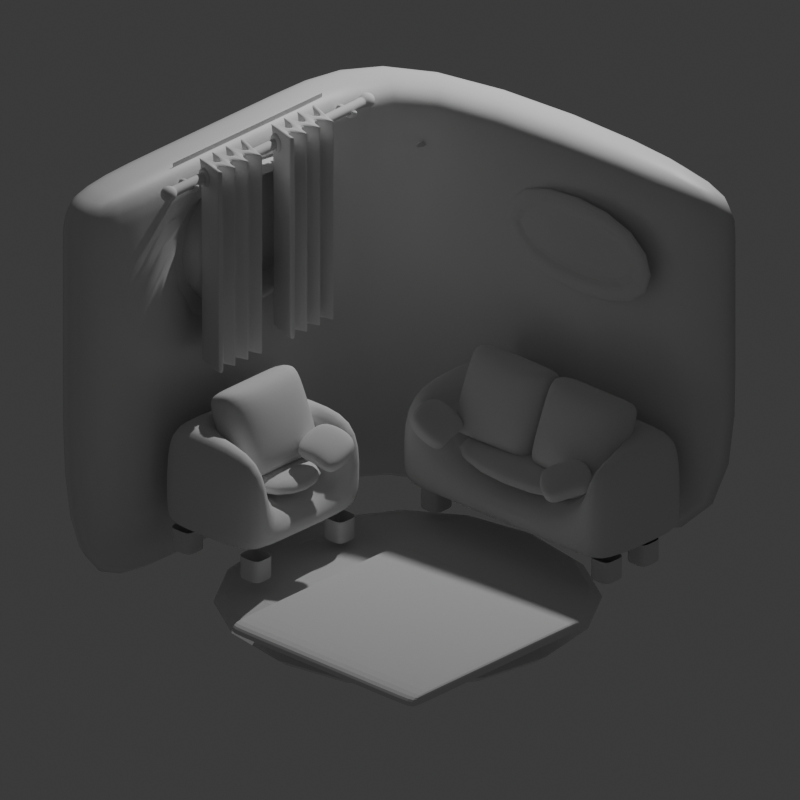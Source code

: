# Source: living-room.blend  (saved by Blender 4.1.23; exported with 4.5.12 LTS)
import bpy
from mathutils import Matrix  # noqa: F401  (used for matrix-valued properties, if any)

bpy.ops.wm.read_factory_settings(use_empty=True)
scene = bpy.context.scene
scene.name = 'Scene'

# ---- collections
col_collection = bpy.data.collections.new('Collection'); scene.collection.children.link(col_collection)

# ---- materials (node trees are filled in below, after node groups)
mat_material = bpy.data.materials.new('Material')
mat_material.alpha_threshold = 0.0
mat_material.use_transparent_shadow = False
mat_material.roughness = 0.5
mat_material.line_color = (0.0, 0.0, 0.0, 1.0)

# ---- material node trees
mat_material.use_nodes = True; mat_material.node_tree.nodes.clear()
_N = mat_material.node_tree.nodes; _L = mat_material.node_tree.links
n0 = _N.new('ShaderNodeOutputMaterial'); n0.name = 'Material Output'; n0.location = (300, 300)
n1 = _N.new('ShaderNodeBsdfPrincipled'); n1.name = 'Principled BSDF'; n1.location = (10, 300)
n1.inputs[3].default_value = 1.45
_L.new(n1.outputs[0], n0.inputs[0])
n0.is_active_output = True

# ---- world
world_world = bpy.data.worlds.new('World'); scene.world = world_world
world_world.use_nodes = True; world_world.node_tree.nodes.clear()
_N = world_world.node_tree.nodes; _L = world_world.node_tree.links
n0 = _N.new('ShaderNodeOutputWorld'); n0.name = 'World Output'; n0.location = (300, 300)
n1 = _N.new('ShaderNodeBackground'); n1.name = 'Background'; n1.location = (10, 300)
n1.inputs[0].default_value = (0.05088, 0.05088, 0.05088, 1.0)
_L.new(n1.outputs[0], n0.inputs[0])
n0.is_active_output = True
world_world.color = (0.05088, 0.05088, 0.05088)
world_world.use_sun_shadow = False
world_world.sun_shadow_jitter_overblur = 0.0

# ---- cameras
cam_camera = bpy.data.cameras.new('Camera')
cam_camera.type = 'ORTHO'
cam_camera.clip_end = 100.0
cam_camera.ortho_scale = 5.4

# ---- lights
light_light = bpy.data.lights.new('Light', 'POINT')
light_light.transmission_factor = 0.0
light_light.energy = 1000.0
light_light.shadow_soft_size = 0.1
light_light.shadow_maximum_resolution = 0.006
light_light.use_absolute_resolution = True

# ---- meshes
me_cube_008 = bpy.data.meshes.new('Cube.008')
me_cube_008.from_pydata([(-1.441, -1.0, -2.444), (-1.398, -1.0, 2.862), (-1.441, 1.0, -2.444), (-1.398, 1.0, 2.862), (0.6443, -1.0, -2.444), (0.516, -1.0, 1.18), (0.6443, 1.0, -2.444), (0.516, 1.0, 1.18), (2.357, -1.0, 2.927), (2.357, 1.0, 2.927), (1.718, -1.0, 1.222), (1.718, 1.0, 1.222), (3.527, -1.0, 1.083), (3.527, 1.0, 1.083), (2.824, -1.0, -0.7899), (2.824, 1.0, -0.7899), (5.466, -1.0, 0.9043), (5.466, 1.0, 0.9043), (6.954, -1.0, -0.4317), (6.954, 1.0, -0.4317), (6.071, -1.0, 2.893), (6.071, 1.0, 2.893), (8.056, -1.0, 2.644), (8.056, 1.0, 2.644)], [], [(0, 1, 3, 2), (2, 3, 7, 6), (6, 7, 5, 4), (4, 5, 1, 0), (2, 6, 4, 0), (7, 3, 9, 11), (10, 11, 15, 14), (5, 7, 11, 10), (3, 1, 8, 9), (1, 5, 10, 8), (13, 12, 16, 17), (9, 8, 12, 13), (8, 10, 14, 12), (11, 9, 13, 15), (16, 18, 22, 20), (12, 14, 18, 16), (15, 13, 17, 19), (14, 15, 19, 18), (23, 21, 20, 22), (19, 17, 21, 23), (18, 19, 23, 22), (17, 16, 20, 21)])
_uv = me_cube_008.uv_layers.new(name='UVMap')
_uv.uv.foreach_set('vector', [0.375, 0.0, 0.625, 0.0, 0.625, 0.25, 0.375, 0.25, 0.375, 0.25, 0.625, 0.25, 0.625, 0.5, 0.375, 0.5, 0.375, 0.5, 0.625, 0.5, 0.625, 0.75, 0.375, 0.75, 0.375, 0.75, 0.625, 0.75, 0.625, 1.0, 0.375, 1.0, 0.125, 0.5, 0.375, 0.5, 0.375, 0.75, 0.125, 0.75, 0.625, 0.5, 0.625, 0.25, 0.625, 0.25, 0.625, 0.5, 0.625, 0.75, 0.625, 0.5, 0.625, 0.5, 0.625, 0.75, 0.625, 0.75, 0.625, 0.5, 0.625, 0.5, 0.625, 0.75, 0.625, 0.25, 0.625, 0.0, 0.625, 0.0, 0.625, 0.25, 0.625, 1.0, 0.625, 0.75, 0.625, 0.75, 0.625, 1.0, 0.625, 0.25, 0.625, 0.0, 0.625, 0.0, 0.625, 0.25, 0.625, 0.25, 0.625, 0.0, 0.625, 0.0, 0.625, 0.25, 0.625, 1.0, 0.625, 0.75, 0.625, 0.75, 0.625, 1.0, 0.625, 0.5, 0.625, 0.25, 0.625, 0.25, 0.625, 0.5, 0.625, 1.0, 0.625, 0.75, 0.625, 0.75, 0.625, 1.0, 0.625, 1.0, 0.625, 0.75, 0.625, 0.75, 0.625, 1.0, 0.625, 0.5, 0.625, 0.25, 0.625, 0.25, 0.625, 0.5, 0.625, 0.75, 0.625, 0.5, 0.625, 0.5, 0.625, 0.75, 0.625, 0.5, 0.875, 0.5, 0.875, 0.75, 0.625, 0.75, 0.625, 0.5, 0.625, 0.25, 0.625, 0.25, 0.625, 0.5, 0.625, 0.75, 0.625, 0.5, 0.625, 0.5, 0.625, 0.75, 0.625, 0.25, 0.625, 0.0, 0.625, 0.0, 0.625, 0.25])
me_cube_008.update()
me_cube_011 = bpy.data.meshes.new('Cube.011')
me_cube_011.from_pydata([(-0.035, -0.5952, -0.2452), (-0.035, -0.5952, 0.2452), (-0.035, 0.5952, -0.2452), (-0.035, 0.5952, 0.2452), (0.035, -0.75, -0.4), (0.035, -0.75, 0.4), (0.035, 0.75, -0.4), (0.035, 0.75, 0.4), (-0.035, 0.75, -0.4), (-0.035, -0.75, -0.4), (-0.035, -0.75, 0.4), (-0.035, 0.75, 0.4), (0.01783, 0.5952, -0.2452), (0.01783, -0.5952, -0.2452), (0.01783, -0.5952, 0.2452), (0.01783, 0.5952, 0.2452)], [], [(1, 3, 15, 14), (8, 11, 7, 6), (6, 7, 5, 4), (4, 5, 10, 9), (8, 6, 4, 9), (7, 11, 10, 5), (0, 2, 8, 9), (1, 0, 9, 10), (3, 1, 10, 11), (2, 3, 11, 8), (13, 14, 15, 12), (2, 0, 13, 12), (3, 2, 12, 15), (0, 1, 14, 13)])
_uv = me_cube_011.uv_layers.new(name='UVMap')
_uv.uv.foreach_set('vector', [0.5766, 0.0258, 0.5766, 0.2242, 0.5766, 0.2242, 0.5766, 0.0258, 0.375, 0.25, 0.625, 0.25, 0.625, 0.5, 0.375, 0.5, 0.375, 0.5, 0.625, 0.5, 0.625, 0.75, 0.375, 0.75, 0.375, 0.75, 0.625, 0.75, 0.625, 1.0, 0.375, 1.0, 0.125, 0.5, 0.375, 0.5, 0.375, 0.75, 0.125, 0.75, 0.625, 0.5, 0.875, 0.5, 0.875, 0.75, 0.625, 0.75, 0.4234, 0.0258, 0.4234, 0.2242, 0.375, 0.25, 0.375, 0.0, 0.5766, 0.0258, 0.4234, 0.0258, 0.375, 0.0, 0.625, 0.0, 0.5766, 0.2242, 0.5766, 0.0258, 0.625, 0.0, 0.625, 0.25, 0.4234, 0.2242, 0.5766, 0.2242, 0.625, 0.25, 0.375, 0.25, 0.4234, 0.0258, 0.5766, 0.0258, 0.5766, 0.2242, 0.4234, 0.2242, 0.4234, 0.2242, 0.4234, 0.0258, 0.4234, 0.0258, 0.4234, 0.2242, 0.5766, 0.2242, 0.4234, 0.2242, 0.4234, 0.2242, 0.5766, 0.2242, 0.4234, 0.0258, 0.5766, 0.0258, 0.5766, 0.0258, 0.4234, 0.0258])
me_cube_011.update()
me_cube = bpy.data.meshes.new('Cube')
me_cube.from_pydata([(1.981, 1.981, 1.372), (1.981, 1.981, -1.751), (1.981, -1.524, 1.372), (1.981, -1.524, -1.751), (-1.524, 1.981, 1.372), (-1.524, 1.981, -1.751), (1.524, 1.524, 1.372), (1.524, 1.524, -1.751), (1.524, -1.524, 1.372), (1.524, -1.524, -1.751), (-1.524, 1.524, 1.372), (-1.524, 1.524, -1.751), (-0.4767, 1.981, -1.751), (0.7053, 1.981, -1.751), (0.7053, 1.981, 1.372), (-0.4767, 1.981, 1.372), (0.7053, 1.524, -1.751), (-0.4767, 1.524, -1.751), (-0.4767, 1.524, 1.372), (0.7053, 1.524, 1.372), (1.524, 1.524, 0.2075), (1.524, 1.524, 1.08), (-1.524, 1.981, 0.2075), (-1.524, 1.981, 1.08), (1.981, -1.524, 0.2075), (1.981, -1.524, 1.08), (1.981, 1.981, 1.08), (1.981, 1.981, 0.2075), (1.524, -1.524, 1.08), (1.524, -1.524, 0.2075), (-1.524, 1.524, 1.08), (-1.524, 1.524, 0.2075), (0.7053, 1.524, 0.2075), (0.7053, 1.524, 1.08), (-0.4767, 1.524, 1.08), (-0.4767, 1.524, 0.2075), (0.7053, 1.981, 1.08), (0.7053, 1.981, 0.2075), (-0.4767, 1.981, 0.2075), (-0.4767, 1.981, 1.08)], [], [(13, 37, 27, 1), (0, 14, 19, 6), (22, 5, 11, 31), (23, 4, 15, 39), (5, 12, 17, 11), (3, 24, 29, 9), (5, 22, 38, 12), (2, 0, 6, 8), (16, 32, 35, 17), (1, 3, 9, 7), (15, 4, 10, 18), (11, 17, 35, 31), (16, 7, 20, 32), (13, 1, 7, 16), (15, 18, 19, 14), (13, 16, 17, 12), (14, 36, 39, 15), (4, 23, 30, 10), (37, 13, 12, 38), (33, 19, 18, 34), (21, 28, 8, 6), (36, 14, 0, 26), (30, 34, 18, 10), (1, 27, 24, 3), (26, 0, 2, 25), (33, 21, 6, 19), (25, 2, 8, 28), (34, 35, 38, 39), (23, 39, 38, 22), (33, 34, 39, 36), (21, 33, 32, 20), (36, 26, 27, 37), (34, 30, 31, 35), (22, 31, 30, 23), (25, 28, 29, 24), (28, 21, 20, 29), (26, 25, 24, 27), (7, 9, 29, 20), (35, 32, 37, 38), (32, 33, 36, 37)])
me_cube.polygons.foreach_set('use_smooth', [True] * 40)
_uv = me_cube.uv_layers.new(name='UVMap')
_uv.uv.foreach_set('vector', [0.375, 0.409, 0.5318, 0.409, 0.5318, 0.5, 0.375, 0.5, 0.625, 0.5, 0.625, 0.409, 0.625, 0.4328, 0.625, 0.5, 0.5318, 0.25, 0.375, 0.25, 0.375, 0.25, 0.5318, 0.25, 0.6017, 0.25, 0.625, 0.25, 0.625, 0.3247, 0.6017, 0.3247, 0.375, 0.25, 0.375, 0.3247, 0.375, 0.3359, 0.375, 0.25, 0.375, 0.75, 0.5318, 0.75, 0.5318, 0.75, 0.375, 0.75, 0.375, 0.25, 0.5318, 0.25, 0.5318, 0.3247, 0.375, 0.3247, 0.625, 0.75, 0.625, 0.5, 0.625, 0.5, 0.625, 0.75, 0.375, 0.4328, 0.5318, 0.4328, 0.5318, 0.3359, 0.375, 0.3359, 0.375, 0.5, 0.375, 0.75, 0.375, 0.75, 0.375, 0.5, 0.625, 0.3247, 0.625, 0.25, 0.625, 0.25, 0.625, 0.3359, 0.375, 0.25, 0.375, 0.3359, 0.5318, 0.3359, 0.5318, 0.25, 0.375, 0.4328, 0.375, 0.5, 0.5318, 0.5, 0.5318, 0.4328, 0.375, 0.409, 0.375, 0.5, 0.375, 0.5, 0.375, 0.4328, 0.625, 0.3247, 0.625, 0.3359, 0.625, 0.4328, 0.625, 0.409, 0.375, 0.409, 0.375, 0.4328, 0.375, 0.3359, 0.375, 0.3247, 0.625, 0.409, 0.6017, 0.409, 0.6017, 0.3247, 0.625, 0.3247, 0.625, 0.25, 0.6017, 0.25, 0.6017, 0.25, 0.625, 0.25, 0.5318, 0.409, 0.375, 0.409, 0.375, 0.3247, 0.5318, 0.3247, 0.6017, 0.4328, 0.625, 0.4328, 0.625, 0.3359, 0.6017, 0.3359, 0.6017, 0.5, 0.6017, 0.75, 0.625, 0.75, 0.625, 0.5, 0.6017, 0.409, 0.625, 0.409, 0.625, 0.5, 0.6017, 0.5, 0.6017, 0.25, 0.6017, 0.3359, 0.625, 0.3359, 0.625, 0.25, 0.375, 0.5, 0.5318, 0.5, 0.5318, 0.75, 0.375, 0.75, 0.6017, 0.5, 0.625, 0.5, 0.625, 0.75, 0.6017, 0.75, 0.6017, 0.4328, 0.6017, 0.5, 0.625, 0.5, 0.625, 0.4328, 0.6017, 0.75, 0.625, 0.75, 0.625, 0.75, 0.6017, 0.75, 0.6017, 0.3359, 0.5318, 0.3359, 0.5318, 0.3247, 0.6017, 0.3247, 0.6017, 0.25, 0.6017, 0.3247, 0.5318, 0.3247, 0.5318, 0.25, 0.6017, 0.4328, 0.6017, 0.3359, 0.6017, 0.3247, 0.6017, 0.409, 0.6017, 0.5, 0.6017, 0.4328, 0.5318, 0.4328, 0.5318, 0.5, 0.6017, 0.409, 0.6017, 0.5, 0.5318, 0.5, 0.5318, 0.409, 0.6017, 0.3359, 0.6017, 0.25, 0.5318, 0.25, 0.5318, 0.3359, 0.5318, 0.25, 0.5318, 0.25, 0.6017, 0.25, 0.6017, 0.25, 0.6017, 0.75, 0.6017, 0.75, 0.5318, 0.75, 0.5318, 0.75, 0.6017, 0.75, 0.6017, 0.5, 0.5318, 0.5, 0.5318, 0.75, 0.6017, 0.5, 0.6017, 0.75, 0.5318, 0.75, 0.5318, 0.5, 0.375, 0.5, 0.375, 0.75, 0.5318, 0.75, 0.5318, 0.5, 0.5318, 0.3359, 0.5318, 0.4328, 0.5318, 0.409, 0.5318, 0.3247, 0.5318, 0.4328, 0.6017, 0.4328, 0.6017, 0.409, 0.5318, 0.409])
me_cube.materials.append(mat_material)
me_cube.use_mirror_vertex_groups = False
me_cube.update()
me_cube_001 = bpy.data.meshes.new('Cube.001')
me_cube_001.from_pydata([(1.524, 1.524, -1.783), (1.524, -1.524, -1.783), (-1.524, 1.524, -1.783), (-1.524, -1.524, -1.783), (1.524, 1.524, -1.372), (1.524, -1.524, -1.372), (-1.524, 1.524, -1.372), (-1.524, -1.524, -1.372)], [], [(2, 0, 1, 3), (6, 7, 5, 4), (2, 3, 7, 6), (0, 2, 6, 4), (3, 1, 5, 7), (1, 0, 4, 5)])
me_cube_001.polygons.foreach_set('use_smooth', [0, 1, 0, 0, 0, 0])
_uv = me_cube_001.uv_layers.new(name='UVMap')
_uv.uv.foreach_set('vector', [0.125, 0.5, 0.375, 0.5, 0.375, 0.75, 0.125, 0.75, 0.125, 0.5, 0.125, 0.75, 0.375, 0.75, 0.375, 0.5, 0.125, 0.5, 0.125, 0.75, 0.125, 0.75, 0.125, 0.5, 0.375, 0.5, 0.125, 0.5, 0.125, 0.5, 0.375, 0.5, 0.125, 0.75, 0.375, 0.75, 0.375, 0.75, 0.125, 0.75, 0.375, 0.75, 0.375, 0.5, 0.375, 0.5, 0.375, 0.75])
me_cube_001.materials.append(mat_material)
me_cube_001.use_mirror_vertex_groups = False
me_cube_001.update()
me_cube_002 = bpy.data.meshes.new('Cube.002')
me_cube_002.from_pydata([(-0.85, -0.85, -0.035), (-0.85, -0.85, 0.035), (-0.85, 0.85, -0.035), (-0.85, 0.85, 0.035), (0.85, -0.85, -0.035), (0.85, -0.85, 0.035), (0.85, 0.85, -0.035), (0.85, 0.85, 0.035), (-0.589, 0.85, -0.035), (0.589, 0.85, -0.035), (0.589, 0.85, 0.035), (-0.589, 0.85, 0.035), (0.589, -0.85, -0.035), (-0.589, -0.85, -0.035), (-0.589, -0.85, 0.035), (0.589, -0.85, 0.035), (0.85, 0.8091, 0.035), (0.85, -0.8091, 0.035), (0.85, 0.8091, -0.035), (0.85, -0.8091, -0.035), (-0.85, 0.8091, 0.035), (-0.85, -0.8091, 0.035), (-0.85, -0.8091, -0.035), (-0.85, 0.8091, -0.035), (-0.589, -0.8091, 0.035), (-0.589, 0.8091, 0.035), (0.589, -0.8091, 0.035), (0.589, 0.8091, 0.035), (0.589, -0.8091, -0.035), (0.589, 0.8091, -0.035), (-0.589, -0.8091, -0.035), (-0.589, 0.8091, -0.035), (-0.85, -0.85, -0.035), (-0.85, 0.85, -0.035), (0.85, 0.85, -0.035), (0.85, -0.85, -0.035), (-0.589, -0.85, -0.035), (0.589, -0.85, -0.035), (0.589, 0.85, -0.035), (-0.589, 0.85, -0.035), (0.85, -0.8091, -0.035), (0.85, 0.8091, -0.035), (-0.85, 0.8091, -0.035), (-0.85, -0.8091, -0.035)], [], [(22, 30, 13, 0), (9, 6, 18, 29), (7, 10, 27, 16), (28, 12, 13, 30), (2, 8, 31, 23), (35, 5, 15, 37), (32, 1, 21, 43), (38, 10, 7, 34), (36, 14, 1, 32), (11, 3, 20, 25), (9, 29, 31, 8), (36, 13, 12, 37), (38, 9, 8, 39), (33, 3, 11, 39), (24, 14, 15, 26), (28, 19, 4, 12), (24, 21, 1, 14), (11, 25, 27, 10), (17, 26, 15, 5), (34, 7, 16, 41), (42, 20, 3, 33), (21, 24, 25, 20), (19, 28, 29, 18), (24, 26, 27, 25), (28, 30, 31, 29), (30, 22, 23, 31), (40, 19, 18, 41), (26, 17, 16, 27), (42, 23, 22, 43), (40, 17, 5, 35), (19, 40, 35, 4), (20, 42, 43, 21), (17, 40, 41, 16), (23, 42, 33, 2), (6, 34, 41, 18), (2, 33, 39, 8), (10, 38, 39, 11), (14, 36, 37, 15), (13, 36, 32, 0), (9, 38, 34, 6), (0, 32, 43, 22), (4, 35, 37, 12)])
_uv = me_cube_002.uv_layers.new(name='UVMap')
_uv.uv.foreach_set('vector', [0.125, 0.744, 0.1634, 0.744, 0.1634, 0.75, 0.125, 0.75, 0.3366, 0.5, 0.375, 0.5, 0.375, 0.506, 0.3366, 0.506, 0.625, 0.5, 0.6634, 0.5, 0.6634, 0.506, 0.625, 0.506, 0.3366, 0.744, 0.3366, 0.75, 0.1634, 0.75, 0.1634, 0.744, 0.125, 0.5, 0.1634, 0.5, 0.1634, 0.506, 0.125, 0.506, 0.375, 0.75, 0.625, 0.75, 0.625, 0.7884, 0.375, 0.7884, 0.375, 0.0, 0.625, 0.0, 0.625, 0.00601, 0.375, 0.00601, 0.375, 0.4616, 0.625, 0.4616, 0.625, 0.5, 0.375, 0.5, 0.375, 0.9616, 0.625, 0.9616, 0.625, 1.0, 0.375, 1.0, 0.8366, 0.5, 0.875, 0.5, 0.875, 0.506, 0.8366, 0.506, 0.3366, 0.5, 0.3366, 0.506, 0.1634, 0.506, 0.1634, 0.5, 0.375, 0.9616, 0.375, 0.9616, 0.375, 0.7884, 0.375, 0.7884, 0.375, 0.4616, 0.375, 0.4616, 0.375, 0.2884, 0.375, 0.2884, 0.375, 0.25, 0.625, 0.25, 0.625, 0.2884, 0.375, 0.2884, 0.8366, 0.744, 0.8366, 0.75, 0.6634, 0.75, 0.6634, 0.744, 0.3366, 0.744, 0.375, 0.744, 0.375, 0.75, 0.3366, 0.75, 0.8366, 0.744, 0.875, 0.744, 0.875, 0.75, 0.8366, 0.75, 0.8366, 0.5, 0.8366, 0.506, 0.6634, 0.506, 0.6634, 0.5, 0.625, 0.744, 0.6634, 0.744, 0.6634, 0.75, 0.625, 0.75, 0.375, 0.5, 0.625, 0.5, 0.625, 0.506, 0.375, 0.506, 0.375, 0.244, 0.625, 0.244, 0.625, 0.25, 0.375, 0.25, 0.875, 0.744, 0.8366, 0.744, 0.8366, 0.506, 0.875, 0.506, 0.375, 0.744, 0.3366, 0.744, 0.3366, 0.506, 0.375, 0.506, 0.8366, 0.744, 0.6634, 0.744, 0.6634, 0.506, 0.8366, 0.506, 0.3366, 0.744, 0.1634, 0.744, 0.1634, 0.506, 0.3366, 0.506, 0.1634, 0.744, 0.125, 0.744, 0.125, 0.506, 0.1634, 0.506, 0.375, 0.744, 0.375, 0.744, 0.375, 0.506, 0.375, 0.506, 0.6634, 0.744, 0.625, 0.744, 0.625, 0.506, 0.6634, 0.506, 0.375, 0.244, 0.375, 0.244, 0.375, 0.00601, 0.375, 0.00601, 0.375, 0.744, 0.625, 0.744, 0.625, 0.75, 0.375, 0.75, 0.375, 0.744, 0.375, 0.744, 0.375, 0.75, 0.375, 0.75, 0.625, 0.244, 0.375, 0.244, 0.375, 0.00601, 0.625, 0.00601, 0.625, 0.744, 0.375, 0.744, 0.375, 0.506, 0.625, 0.506, 0.375, 0.244, 0.375, 0.244, 0.375, 0.25, 0.375, 0.25, 0.375, 0.5, 0.375, 0.5, 0.375, 0.506, 0.375, 0.506, 0.375, 0.25, 0.375, 0.25, 0.375, 0.2884, 0.375, 0.2884, 0.625, 0.4616, 0.375, 0.4616, 0.375, 0.2884, 0.625, 0.2884, 0.625, 0.9616, 0.375, 0.9616, 0.375, 0.7884, 0.625, 0.7884, 0.375, 0.9616, 0.375, 0.9616, 0.375, 1.0, 0.375, 1.0, 0.375, 0.4616, 0.375, 0.4616, 0.375, 0.5, 0.375, 0.5, 0.375, 0.0, 0.375, 0.0, 0.375, 0.00601, 0.375, 0.00601, 0.375, 0.75, 0.375, 0.75, 0.375, 0.7884, 0.375, 0.7884])
me_cube_002.update()
me_plane = bpy.data.meshes.new('Plane')
me_plane.from_pydata([(-0.45, -0.95, 0.1412), (0.45, -0.95, 0.1412), (-0.45, 0.95, 0.1412), (0.45, 0.95, 0.1412), (-0.45, -0.95, 0.3811), (0.45, -0.95, 0.3811), (-0.45, 0.95, 0.3811), (0.45, 0.95, 0.3811), (0.2088, 0.95, 0.3811), (0.2088, -0.95, 0.3811), (0.2088, 0.95, 0.1412), (0.2088, -0.95, 0.1412), (-0.45, 0.7223, 0.1412), (-0.45, -0.7223, 0.1412), (0.45, -0.7223, 0.1412), (0.45, 0.7223, 0.1412), (-0.45, -0.7223, 0.3811), (-0.45, 0.7223, 0.3811), (0.45, 0.7223, 0.3811), (0.45, -0.7223, 0.3811), (0.2088, 0.7223, 0.3811), (0.2088, -0.7223, 0.3811), (0.2088, 0.7223, 0.1412), (0.2088, -0.7223, 0.1412), (0.2088, 0.7223, 0.9261), (0.2088, 0.95, 0.9261), (0.45, 0.7223, 0.9261), (0.2088, -0.95, 0.9261), (0.45, -0.95, 0.9261), (-0.45, 0.95, 0.9261), (0.2088, -0.7223, 0.9261), (0.45, 0.95, 0.9261), (-0.45, -0.7223, 0.9261), (-0.45, -0.95, 0.9261), (0.45, -0.7223, 0.9261), (-0.45, 0.7223, 0.9261), (-0.4379, -0.7362, 0.411), (-0.4379, 0.7085, 0.411), (0.2514, 0.7142, 0.4438), (0.2514, -0.7304, 0.4438), (0.2514, 0.7142, 0.6166), (0.2514, -0.7304, 0.6166), (-0.4379, -0.7362, 0.6167), (-0.4379, 0.7085, 0.6167)], [], [(2, 12, 17, 6), (0, 13, 23, 11), (1, 14, 19, 5), (22, 10, 3, 15), (10, 2, 6, 8), (11, 1, 5, 9), (15, 3, 7, 18), (6, 17, 35, 29), (19, 18, 26, 34), (13, 0, 4, 16), (13, 16, 17, 12), (15, 18, 19, 14), (20, 17, 16, 21), (22, 15, 14, 23), (11, 23, 14, 1), (12, 22, 23, 13), (20, 21, 30, 24), (9, 5, 28, 27), (5, 19, 34, 28), (0, 11, 9, 4), (3, 10, 8, 7), (12, 2, 10, 22), (27, 28, 34, 30), (24, 26, 31, 25), (26, 24, 30, 34), (35, 24, 25, 29), (33, 27, 30, 32), (21, 16, 32, 30), (16, 4, 33, 32), (8, 6, 29, 25), (7, 8, 25, 31), (18, 7, 31, 26), (17, 20, 24, 35), (4, 9, 27, 33), (38, 39, 36, 37), (40, 43, 42, 41), (37, 36, 42, 43), (39, 38, 40, 41), (38, 37, 43, 40), (36, 39, 41, 42)])
me_plane.polygons.foreach_set('use_smooth', [True] * 40)
_uv = me_plane.uv_layers.new(name='UVMap')
_uv.uv.foreach_set('vector', [0.0, 1.0, 0.0, 0.8802, 0.0, 0.8802, 0.0, 1.0, 0.0, 0.0, 0.0, 0.1198, 0.732, 0.1198, 0.732, 0.0, 1.0, 0.0, 1.0, 0.1198, 1.0, 0.1198, 1.0, 0.0, 0.732, 0.8802, 0.732, 1.0, 1.0, 1.0, 1.0, 0.8802, 0.732, 1.0, 0.0, 1.0, 0.0, 1.0, 0.732, 1.0, 0.732, 0.0, 1.0, 0.0, 1.0, 0.0, 0.732, 0.0, 1.0, 0.8802, 1.0, 1.0, 1.0, 1.0, 1.0, 0.8802, 0.0, 1.0, 0.0, 0.8802, 0.0, 0.8802, 0.0, 1.0, 1.0, 0.1198, 1.0, 0.8802, 1.0, 0.8802, 1.0, 0.1198, 0.0, 0.1198, 0.0, 0.0, 0.0, 0.0, 0.0, 0.1198, 0.0, 0.1198, 0.0, 0.1198, 0.0, 0.8802, 0.0, 0.8802, 1.0, 0.8802, 1.0, 0.8802, 1.0, 0.1198, 1.0, 0.1198, 0.732, 0.8802, 0.0, 0.8802, 0.0, 0.1198, 0.732, 0.1198, 0.732, 0.8802, 1.0, 0.8802, 1.0, 0.1198, 0.732, 0.1198, 0.732, 0.0, 0.732, 0.1198, 1.0, 0.1198, 1.0, 0.0, 0.0, 0.8802, 0.732, 0.8802, 0.732, 0.1198, 0.0, 0.1198, 0.732, 0.8802, 0.732, 0.1198, 0.732, 0.1198, 0.732, 0.8802, 0.732, 0.0, 1.0, 0.0, 1.0, 0.0, 0.732, 0.0, 1.0, 0.0, 1.0, 0.1198, 1.0, 0.1198, 1.0, 0.0, 0.0, 0.0, 0.732, 0.0, 0.732, 0.0, 0.0, 0.0, 1.0, 1.0, 0.732, 1.0, 0.732, 1.0, 1.0, 1.0, 0.0, 0.8802, 0.0, 1.0, 0.732, 1.0, 0.732, 0.8802, 0.732, 0.0, 1.0, 0.0, 1.0, 0.1198, 0.732, 0.1198, 0.732, 0.8802, 1.0, 0.8802, 1.0, 1.0, 0.732, 1.0, 1.0, 0.8802, 0.732, 0.8802, 0.732, 0.1198, 1.0, 0.1198, 0.0, 0.8802, 0.732, 0.8802, 0.732, 1.0, 0.0, 1.0, 0.0, 0.0, 0.732, 0.0, 0.732, 0.1198, 0.0, 0.1198, 0.732, 0.1198, 0.0, 0.1198, 0.0, 0.1198, 0.732, 0.1198, 0.0, 0.1198, 0.0, 0.0, 0.0, 0.0, 0.0, 0.1198, 0.732, 1.0, 0.0, 1.0, 0.0, 1.0, 0.732, 1.0, 1.0, 1.0, 0.732, 1.0, 0.732, 1.0, 1.0, 1.0, 1.0, 0.8802, 1.0, 1.0, 1.0, 1.0, 1.0, 0.8802, 0.0, 0.8802, 0.732, 0.8802, 0.732, 0.8802, 0.0, 0.8802, 0.0, 0.0, 0.732, 0.0, 0.732, 0.0, 0.0, 0.0, 0.732, 0.8802, 0.732, 0.1198, 0.0, 0.1198, 0.0, 0.8802, 0.732, 0.8802, 0.0, 0.8802, 0.0, 0.1198, 0.732, 0.1198, 0.0, 0.8802, 0.0, 0.1198, 0.0, 0.1198, 0.0, 0.8802, 0.732, 0.1198, 0.732, 0.8802, 0.732, 0.8802, 0.732, 0.1198, 0.732, 0.8802, 0.0, 0.8802, 0.0, 0.8802, 0.732, 0.8802, 0.0, 0.1198, 0.732, 0.1198, 0.732, 0.1198, 0.0, 0.1198])
me_plane.update()
me_plane_001 = bpy.data.meshes.new('Plane.001')
me_plane_001.from_pydata([(0.2719, -0.8751, 0.1368), (0.09005, -0.8751, 0.1368), (0.2719, -0.7034, 0.1368), (0.09005, -0.7034, 0.1368), (0.09005, -0.8751, -0.02589), (0.2719, -0.8751, -0.02589), (0.2719, -0.7034, -0.02589), (0.09005, -0.7034, -0.02589), (0.181, -0.8751, 0.1368), (0.181, -0.7034, 0.1368), (0.09005, -0.7893, 0.1368), (0.2719, -0.7893, 0.1368), (0.181, -0.8751, -0.02589), (0.181, -0.7034, -0.02589), (0.09005, -0.7893, -0.02589), (0.2719, -0.7893, -0.02589), (0.09005, -0.7034, 0.05547), (0.09005, -0.8751, 0.05547), (0.2719, -0.8751, 0.05547), (0.2719, -0.7034, 0.05547), (0.181, -0.7034, 0.05547), (0.2719, -0.7893, 0.05547), (0.181, -0.8751, 0.05547), (0.09005, -0.7893, 0.05547), (0.181, -0.7893, -0.02589), (0.09005, -0.7034, -0.02589), (0.09005, -0.8751, -0.02589), (0.2719, -0.8751, -0.02589), (0.2719, -0.7034, -0.02589), (0.181, -0.7034, -0.02589), (0.2719, -0.7893, -0.02589), (0.181, -0.8751, -0.02589), (0.09005, -0.7893, -0.02589)], [], [(25, 29, 13, 7), (24, 13, 6, 15), (32, 25, 7, 14), (31, 26, 4, 12), (30, 27, 5, 15), (29, 28, 6, 13), (3, 9, 20, 16), (9, 2, 19, 20), (28, 30, 15, 6), (2, 11, 21, 19), (11, 0, 18, 21), (27, 31, 12, 5), (0, 8, 22, 18), (8, 1, 17, 22), (26, 32, 14, 4), (1, 10, 23, 17), (10, 3, 16, 23), (12, 24, 15, 5), (4, 14, 24, 12), (14, 7, 13, 24), (17, 23, 32, 26), (18, 22, 31, 27), (19, 21, 30, 28), (20, 19, 28, 29), (21, 18, 27, 30), (22, 17, 26, 31), (23, 16, 25, 32), (16, 20, 29, 25)])
me_plane_001.polygons.foreach_set('use_smooth', [True] * 28)
_uv = me_plane_001.uv_layers.new(name='UVMap')
_uv.uv.foreach_set('vector', [0.732, 0.1198, 0.866, 0.1198, 0.866, 0.1198, 0.732, 0.1198, 0.866, 0.05992, 0.866, 0.1198, 1.0, 0.1198, 1.0, 0.05992, 0.732, 0.05992, 0.732, 0.1198, 0.732, 0.1198, 0.732, 0.05992, 0.866, 0.0, 0.732, 0.0, 0.732, 0.0, 0.866, 0.0, 1.0, 0.05992, 1.0, 0.0, 1.0, 0.0, 1.0, 0.05992, 0.866, 0.1198, 1.0, 0.1198, 1.0, 0.1198, 0.866, 0.1198, 0.732, 0.1198, 0.866, 0.1198, 0.866, 0.1198, 0.732, 0.1198, 0.866, 0.1198, 1.0, 0.1198, 1.0, 0.1198, 0.866, 0.1198, 1.0, 0.1198, 1.0, 0.05992, 1.0, 0.05992, 1.0, 0.1198, 1.0, 0.1198, 1.0, 0.05992, 1.0, 0.05992, 1.0, 0.1198, 1.0, 0.05992, 1.0, 0.0, 1.0, 0.0, 1.0, 0.05992, 1.0, 0.0, 0.866, 0.0, 0.866, 0.0, 1.0, 0.0, 1.0, 0.0, 0.866, 0.0, 0.866, 0.0, 1.0, 0.0, 0.866, 0.0, 0.732, 0.0, 0.732, 0.0, 0.866, 0.0, 0.732, 0.0, 0.732, 0.05992, 0.732, 0.05992, 0.732, 0.0, 0.732, 0.0, 0.732, 0.05992, 0.732, 0.05992, 0.732, 0.0, 0.732, 0.05992, 0.732, 0.1198, 0.732, 0.1198, 0.732, 0.05992, 0.866, 0.0, 0.866, 0.05992, 1.0, 0.05992, 1.0, 0.0, 0.732, 0.0, 0.732, 0.05992, 0.866, 0.05992, 0.866, 0.0, 0.732, 0.05992, 0.732, 0.1198, 0.866, 0.1198, 0.866, 0.05992, 0.732, 0.0, 0.732, 0.05992, 0.732, 0.05992, 0.732, 0.0, 1.0, 0.0, 0.866, 0.0, 0.866, 0.0, 1.0, 0.0, 1.0, 0.1198, 1.0, 0.05992, 1.0, 0.05992, 1.0, 0.1198, 0.866, 0.1198, 1.0, 0.1198, 1.0, 0.1198, 0.866, 0.1198, 1.0, 0.05992, 1.0, 0.0, 1.0, 0.0, 1.0, 0.05992, 0.866, 0.0, 0.732, 0.0, 0.732, 0.0, 0.866, 0.0, 0.732, 0.05992, 0.732, 0.1198, 0.732, 0.1198, 0.732, 0.05992, 0.732, 0.1198, 0.866, 0.1198, 0.866, 0.1198, 0.732, 0.1198])
me_plane_001.update()
me_cube_003 = bpy.data.meshes.new('Cube.003')
me_cube_003.from_pydata([(-1.0, -1.0, -1.0), (-1.0, -1.0, 1.0), (-1.0, 1.0, -1.0), (-1.0, 1.0, 1.0), (1.0, -1.0, -1.0), (1.0, -1.0, 1.0), (1.0, 1.0, -1.0), (1.0, 1.0, 1.0), (-1.0, -0.5488, -1.0), (-1.0, 0.5488, -1.0), (-1.0, 0.5488, 1.0), (-1.0, -0.5488, 1.0), (1.0, 0.5488, -1.0), (1.0, -0.5488, -1.0), (1.0, -0.5488, 1.0), (1.0, 0.5488, 1.0), (-0.5714, 1.0, -1.0), (0.5714, 1.0, -1.0), (-0.5714, 1.0, 1.0), (0.5714, 1.0, 1.0), (0.5714, -1.0, -1.0), (-0.5714, -1.0, -1.0), (-0.5714, -1.0, 1.0), (0.5714, -1.0, 1.0), (-0.5714, -0.5488, 1.631), (0.5714, -0.5488, 1.631), (0.5714, 0.5488, 1.631), (-0.5714, 0.5488, 1.631), (0.5714, -0.5488, -1.631), (-0.5714, -0.5488, -1.631), (-0.5714, 0.5488, -1.631), (0.5714, 0.5488, -1.631)], [], [(4, 5, 23, 20), (7, 19, 26, 15), (24, 11, 1, 22), (9, 10, 3, 2), (6, 7, 15, 12), (14, 25, 23, 5), (21, 22, 1, 0), (13, 14, 5, 4), (2, 16, 30, 9), (11, 24, 27, 10), (13, 28, 31, 12), (14, 13, 12, 15), (10, 9, 8, 11), (0, 1, 11, 8), (29, 8, 9, 30), (17, 19, 7, 6), (28, 13, 4, 20), (25, 14, 15, 26), (8, 29, 21, 0), (17, 6, 12, 31), (18, 3, 10, 27), (29, 30, 31, 28), (25, 26, 27, 24), (17, 31, 30, 16), (28, 20, 21, 29), (24, 22, 23, 25), (22, 21, 20, 23), (19, 17, 16, 18), (18, 27, 26, 19), (2, 3, 18, 16)])
me_cube_003.polygons.foreach_set('use_smooth', [True] * 30)
_uv = me_cube_003.uv_layers.new(name='UVMap')
_uv.uv.foreach_set('vector', [0.375, 0.75, 0.625, 0.75, 0.625, 0.8036, 0.375, 0.8036, 0.625, 0.5, 0.6786, 0.5, 0.6786, 0.5564, 0.625, 0.5564, 0.8214, 0.6936, 0.875, 0.6936, 0.875, 0.75, 0.8214, 0.75, 0.375, 0.1936, 0.625, 0.1936, 0.625, 0.25, 0.375, 0.25, 0.375, 0.5, 0.625, 0.5, 0.625, 0.5564, 0.375, 0.5564, 0.625, 0.6936, 0.6786, 0.6936, 0.6786, 0.75, 0.625, 0.75, 0.375, 0.9464, 0.625, 0.9464, 0.625, 1.0, 0.375, 1.0, 0.375, 0.6936, 0.625, 0.6936, 0.625, 0.75, 0.375, 0.75, 0.125, 0.5, 0.1786, 0.5, 0.1786, 0.5564, 0.125, 0.5564, 0.875, 0.6936, 0.8214, 0.6936, 0.8214, 0.5564, 0.875, 0.5564, 0.375, 0.6936, 0.3214, 0.6936, 0.3214, 0.5564, 0.375, 0.5564, 0.625, 0.6936, 0.375, 0.6936, 0.375, 0.5564, 0.625, 0.5564, 0.625, 0.1936, 0.375, 0.1936, 0.375, 0.05641, 0.625, 0.05641, 0.375, 0.0, 0.625, 0.0, 0.625, 0.05641, 0.375, 0.05641, 0.1786, 0.6936, 0.125, 0.6936, 0.125, 0.5564, 0.1786, 0.5564, 0.375, 0.4464, 0.625, 0.4464, 0.625, 0.5, 0.375, 0.5, 0.3214, 0.6936, 0.375, 0.6936, 0.375, 0.75, 0.3214, 0.75, 0.6786, 0.6936, 0.625, 0.6936, 0.625, 0.5564, 0.6786, 0.5564, 0.125, 0.6936, 0.1786, 0.6936, 0.1786, 0.75, 0.125, 0.75, 0.3214, 0.5, 0.375, 0.5, 0.375, 0.5564, 0.3214, 0.5564, 0.8214, 0.5, 0.875, 0.5, 0.875, 0.5564, 0.8214, 0.5564, 0.1786, 0.6936, 0.1786, 0.5564, 0.3214, 0.5564, 0.3214, 0.6936, 0.6786, 0.6936, 0.6786, 0.5564, 0.8214, 0.5564, 0.8214, 0.6936, 0.3214, 0.5, 0.3214, 0.5564, 0.1786, 0.5564, 0.1786, 0.5, 0.3214, 0.6936, 0.3214, 0.75, 0.1786, 0.75, 0.1786, 0.6936, 0.8214, 0.6936, 0.8214, 0.75, 0.6786, 0.75, 0.6786, 0.6936, 0.625, 0.9464, 0.375, 0.9464, 0.375, 0.8036, 0.625, 0.8036, 0.625, 0.4464, 0.375, 0.4464, 0.375, 0.3036, 0.625, 0.3036, 0.8214, 0.5, 0.8214, 0.5564, 0.6786, 0.5564, 0.6786, 0.5, 0.375, 0.25, 0.625, 0.25, 0.625, 0.3036, 0.375, 0.3036])
me_cube_003.update()
me_cube_004 = bpy.data.meshes.new('Cube.004')
me_cube_004.from_pydata([(-1.0, -1.0, -1.0), (-1.0, -1.0, 1.0), (-1.0, 1.0, -1.0), (-1.0, 1.0, 1.0), (1.0, -1.0, -1.0), (1.0, -1.0, 1.0), (1.0, 1.0, -1.0), (1.0, 1.0, 1.0), (-1.0, -0.5488, -1.0), (-1.0, 0.5488, -1.0), (-1.0, 0.5488, 1.0), (-1.0, -0.5488, 1.0), (1.0, 0.5488, -1.0), (1.0, -0.5488, -1.0), (1.0, -0.5488, 1.0), (1.0, 0.5488, 1.0), (-0.5714, 1.0, -1.0), (0.5714, 1.0, -1.0), (-0.5714, 1.0, 1.0), (0.5714, 1.0, 1.0), (0.5714, -1.0, -1.0), (-0.5714, -1.0, -1.0), (-0.5714, -1.0, 1.0), (0.5714, -1.0, 1.0), (-0.5714, -0.5488, 1.631), (0.5714, -0.5488, 1.631), (0.5714, 0.5488, 1.631), (-0.5714, 0.5488, 1.631), (0.5714, -0.5488, -1.631), (-0.5714, -0.5488, -1.631), (-0.5714, 0.5488, -1.631), (0.5714, 0.5488, -1.631)], [], [(4, 5, 23, 20), (7, 19, 26, 15), (24, 11, 1, 22), (9, 10, 3, 2), (6, 7, 15, 12), (14, 25, 23, 5), (21, 22, 1, 0), (13, 14, 5, 4), (2, 16, 30, 9), (11, 24, 27, 10), (13, 28, 31, 12), (14, 13, 12, 15), (10, 9, 8, 11), (0, 1, 11, 8), (29, 8, 9, 30), (17, 19, 7, 6), (28, 13, 4, 20), (25, 14, 15, 26), (8, 29, 21, 0), (17, 6, 12, 31), (18, 3, 10, 27), (29, 30, 31, 28), (25, 26, 27, 24), (17, 31, 30, 16), (28, 20, 21, 29), (24, 22, 23, 25), (22, 21, 20, 23), (19, 17, 16, 18), (18, 27, 26, 19), (2, 3, 18, 16)])
me_cube_004.polygons.foreach_set('use_smooth', [True] * 30)
_uv = me_cube_004.uv_layers.new(name='UVMap')
_uv.uv.foreach_set('vector', [0.375, 0.75, 0.625, 0.75, 0.625, 0.8036, 0.375, 0.8036, 0.625, 0.5, 0.6786, 0.5, 0.6786, 0.5564, 0.625, 0.5564, 0.8214, 0.6936, 0.875, 0.6936, 0.875, 0.75, 0.8214, 0.75, 0.375, 0.1936, 0.625, 0.1936, 0.625, 0.25, 0.375, 0.25, 0.375, 0.5, 0.625, 0.5, 0.625, 0.5564, 0.375, 0.5564, 0.625, 0.6936, 0.6786, 0.6936, 0.6786, 0.75, 0.625, 0.75, 0.375, 0.9464, 0.625, 0.9464, 0.625, 1.0, 0.375, 1.0, 0.375, 0.6936, 0.625, 0.6936, 0.625, 0.75, 0.375, 0.75, 0.125, 0.5, 0.1786, 0.5, 0.1786, 0.5564, 0.125, 0.5564, 0.875, 0.6936, 0.8214, 0.6936, 0.8214, 0.5564, 0.875, 0.5564, 0.375, 0.6936, 0.3214, 0.6936, 0.3214, 0.5564, 0.375, 0.5564, 0.625, 0.6936, 0.375, 0.6936, 0.375, 0.5564, 0.625, 0.5564, 0.625, 0.1936, 0.375, 0.1936, 0.375, 0.05641, 0.625, 0.05641, 0.375, 0.0, 0.625, 0.0, 0.625, 0.05641, 0.375, 0.05641, 0.1786, 0.6936, 0.125, 0.6936, 0.125, 0.5564, 0.1786, 0.5564, 0.375, 0.4464, 0.625, 0.4464, 0.625, 0.5, 0.375, 0.5, 0.3214, 0.6936, 0.375, 0.6936, 0.375, 0.75, 0.3214, 0.75, 0.6786, 0.6936, 0.625, 0.6936, 0.625, 0.5564, 0.6786, 0.5564, 0.125, 0.6936, 0.1786, 0.6936, 0.1786, 0.75, 0.125, 0.75, 0.3214, 0.5, 0.375, 0.5, 0.375, 0.5564, 0.3214, 0.5564, 0.8214, 0.5, 0.875, 0.5, 0.875, 0.5564, 0.8214, 0.5564, 0.1786, 0.6936, 0.1786, 0.5564, 0.3214, 0.5564, 0.3214, 0.6936, 0.6786, 0.6936, 0.6786, 0.5564, 0.8214, 0.5564, 0.8214, 0.6936, 0.3214, 0.5, 0.3214, 0.5564, 0.1786, 0.5564, 0.1786, 0.5, 0.3214, 0.6936, 0.3214, 0.75, 0.1786, 0.75, 0.1786, 0.6936, 0.8214, 0.6936, 0.8214, 0.75, 0.6786, 0.75, 0.6786, 0.6936, 0.625, 0.9464, 0.375, 0.9464, 0.375, 0.8036, 0.625, 0.8036, 0.625, 0.4464, 0.375, 0.4464, 0.375, 0.3036, 0.625, 0.3036, 0.8214, 0.5, 0.8214, 0.5564, 0.6786, 0.5564, 0.6786, 0.5, 0.375, 0.25, 0.625, 0.25, 0.625, 0.3036, 0.375, 0.3036])
me_cube_004.update()
me_cube_005 = bpy.data.meshes.new('Cube.005')
me_cube_005.from_pydata([(-0.1593, -0.1593, 0.05115), (-0.1593, -0.1593, -0.05115), (-0.1593, 0.1593, 0.05115), (-0.1593, 0.1593, -0.05115), (0.1593, -0.1593, 0.05115), (0.1593, -0.1593, -0.05115), (0.1593, 0.1593, 0.05115), (0.1593, 0.1593, -0.05115), (-0.1875, 0.0, 0.06023), (-0.1593, -0.1593, 0.0), (-0.1875, 0.0, -0.06023), (-0.1593, 0.1593, 0.0), (0.0, 0.1875, 0.06023), (0.0, 0.1875, -0.06023), (0.1593, 0.1593, 0.0), (0.1875, 0.0, 0.06023), (0.1875, 0.0, -0.06023), (0.1593, -0.1593, 0.0), (0.0, -0.1158, 0.06023), (0.0, -0.1158, -0.06023), (0.0, 0.0, -0.0818), (0.0, 0.0, 0.0818), (0.0, -0.1158, 0.0), (0.1875, 0.0, 0.0), (0.0, 0.1875, 0.0), (-0.1875, 0.0, 0.0)], [], [(25, 10, 3, 11), (24, 13, 7, 14), (23, 16, 5, 17), (22, 19, 1, 9), (21, 15, 4, 18), (20, 10, 1, 19), (16, 20, 19, 5), (7, 13, 20, 16), (13, 3, 10, 20), (8, 21, 18, 0), (2, 12, 21, 8), (12, 6, 15, 21), (18, 22, 9, 0), (4, 17, 22, 18), (17, 5, 19, 22), (15, 23, 17, 4), (6, 14, 23, 15), (14, 7, 16, 23), (12, 24, 14, 6), (2, 11, 24, 12), (11, 3, 13, 24), (8, 25, 11, 2), (0, 9, 25, 8), (9, 1, 10, 25)])
me_cube_005.polygons.foreach_set('use_smooth', [True] * 24)
_uv = me_cube_005.uv_layers.new(name='UVMap')
_uv.uv.foreach_set('vector', [0.5, 0.125, 0.625, 0.125, 0.625, 0.25, 0.5, 0.25, 0.5, 0.375, 0.625, 0.375, 0.625, 0.5, 0.5, 0.5, 0.5, 0.625, 0.625, 0.625, 0.625, 0.75, 0.5, 0.75, 0.5, 0.875, 0.625, 0.875, 0.625, 1.0, 0.5, 1.0, 0.25, 0.625, 0.375, 0.625, 0.375, 0.75, 0.25, 0.75, 0.75, 0.625, 0.875, 0.625, 0.875, 0.75, 0.75, 0.75, 0.625, 0.625, 0.75, 0.625, 0.75, 0.75, 0.625, 0.75, 0.625, 0.5, 0.75, 0.5, 0.75, 0.625, 0.625, 0.625, 0.75, 0.5, 0.875, 0.5, 0.875, 0.625, 0.75, 0.625, 0.125, 0.625, 0.25, 0.625, 0.25, 0.75, 0.125, 0.75, 0.125, 0.5, 0.25, 0.5, 0.25, 0.625, 0.125, 0.625, 0.25, 0.5, 0.375, 0.5, 0.375, 0.625, 0.25, 0.625, 0.375, 0.875, 0.5, 0.875, 0.5, 1.0, 0.375, 1.0, 0.375, 0.75, 0.5, 0.75, 0.5, 0.875, 0.375, 0.875, 0.5, 0.75, 0.625, 0.75, 0.625, 0.875, 0.5, 0.875, 0.375, 0.625, 0.5, 0.625, 0.5, 0.75, 0.375, 0.75, 0.375, 0.5, 0.5, 0.5, 0.5, 0.625, 0.375, 0.625, 0.5, 0.5, 0.625, 0.5, 0.625, 0.625, 0.5, 0.625, 0.375, 0.375, 0.5, 0.375, 0.5, 0.5, 0.375, 0.5, 0.375, 0.25, 0.5, 0.25, 0.5, 0.375, 0.375, 0.375, 0.5, 0.25, 0.625, 0.25, 0.625, 0.375, 0.5, 0.375, 0.375, 0.125, 0.5, 0.125, 0.5, 0.25, 0.375, 0.25, 0.375, 0.0, 0.5, 0.0, 0.5, 0.125, 0.375, 0.125, 0.5, 0.0, 0.625, 0.0, 0.625, 0.125, 0.5, 0.125])
me_cube_005.update()
me_cube_006 = bpy.data.meshes.new('Cube.006')
me_cube_006.from_pydata([(-0.1593, -0.1593, 0.05115), (-0.1593, -0.1593, -0.05115), (-0.1593, 0.1593, 0.05115), (-0.1593, 0.1593, -0.05115), (0.1593, -0.1593, 0.05115), (0.1593, -0.1593, -0.05115), (0.1593, 0.1593, 0.05115), (0.1593, 0.1593, -0.05115), (-0.1875, 0.0, 0.06023), (-0.1593, -0.1593, 0.0), (-0.1875, 0.0, -0.06023), (-0.1593, 0.1593, 0.0), (0.0, 0.1875, 0.06023), (0.0, 0.1875, -0.06023), (0.1593, 0.1593, 0.0), (0.1875, 0.0, 0.06023), (0.1875, 0.0, -0.06023), (0.1593, -0.1593, 0.0), (0.0, -0.1158, 0.06023), (0.0, -0.1158, -0.06023), (0.0, 0.0, -0.0818), (0.0, 0.0, 0.0818), (0.0, -0.1158, 0.0), (0.1875, 0.0, 0.0), (0.0, 0.1875, 0.0), (-0.1875, 0.0, 0.0)], [], [(25, 10, 3, 11), (24, 13, 7, 14), (23, 16, 5, 17), (22, 19, 1, 9), (21, 15, 4, 18), (20, 10, 1, 19), (16, 20, 19, 5), (7, 13, 20, 16), (13, 3, 10, 20), (8, 21, 18, 0), (2, 12, 21, 8), (12, 6, 15, 21), (18, 22, 9, 0), (4, 17, 22, 18), (17, 5, 19, 22), (15, 23, 17, 4), (6, 14, 23, 15), (14, 7, 16, 23), (12, 24, 14, 6), (2, 11, 24, 12), (11, 3, 13, 24), (8, 25, 11, 2), (0, 9, 25, 8), (9, 1, 10, 25)])
me_cube_006.polygons.foreach_set('use_smooth', [True] * 24)
_uv = me_cube_006.uv_layers.new(name='UVMap')
_uv.uv.foreach_set('vector', [0.5, 0.125, 0.625, 0.125, 0.625, 0.25, 0.5, 0.25, 0.5, 0.375, 0.625, 0.375, 0.625, 0.5, 0.5, 0.5, 0.5, 0.625, 0.625, 0.625, 0.625, 0.75, 0.5, 0.75, 0.5, 0.875, 0.625, 0.875, 0.625, 1.0, 0.5, 1.0, 0.25, 0.625, 0.375, 0.625, 0.375, 0.75, 0.25, 0.75, 0.75, 0.625, 0.875, 0.625, 0.875, 0.75, 0.75, 0.75, 0.625, 0.625, 0.75, 0.625, 0.75, 0.75, 0.625, 0.75, 0.625, 0.5, 0.75, 0.5, 0.75, 0.625, 0.625, 0.625, 0.75, 0.5, 0.875, 0.5, 0.875, 0.625, 0.75, 0.625, 0.125, 0.625, 0.25, 0.625, 0.25, 0.75, 0.125, 0.75, 0.125, 0.5, 0.25, 0.5, 0.25, 0.625, 0.125, 0.625, 0.25, 0.5, 0.375, 0.5, 0.375, 0.625, 0.25, 0.625, 0.375, 0.875, 0.5, 0.875, 0.5, 1.0, 0.375, 1.0, 0.375, 0.75, 0.5, 0.75, 0.5, 0.875, 0.375, 0.875, 0.5, 0.75, 0.625, 0.75, 0.625, 0.875, 0.5, 0.875, 0.375, 0.625, 0.5, 0.625, 0.5, 0.75, 0.375, 0.75, 0.375, 0.5, 0.5, 0.5, 0.5, 0.625, 0.375, 0.625, 0.5, 0.5, 0.625, 0.5, 0.625, 0.625, 0.5, 0.625, 0.375, 0.375, 0.5, 0.375, 0.5, 0.5, 0.375, 0.5, 0.375, 0.25, 0.5, 0.25, 0.5, 0.375, 0.375, 0.375, 0.5, 0.25, 0.625, 0.25, 0.625, 0.375, 0.5, 0.375, 0.375, 0.125, 0.5, 0.125, 0.5, 0.25, 0.375, 0.25, 0.375, 0.0, 0.5, 0.0, 0.5, 0.125, 0.375, 0.125, 0.5, 0.0, 0.625, 0.0, 0.625, 0.125, 0.5, 0.125])
me_cube_006.update()
me_plane_002 = bpy.data.meshes.new('Plane.002')
me_plane_002.from_pydata([(-0.4177, -0.1884, 0.1649), (0.4842, -0.1672, 0.0863), (-0.45, 0.95, 0.1412), (0.45, 0.95, 0.1412), (-0.4371, -0.21, 0.3687), (0.4712, -0.1812, 0.2768), (-0.45, 0.95, 0.3811), (0.45, 0.95, 0.3811), (0.2088, 0.95, 0.3811), (0.23, -0.1812, 0.2768), (0.2088, 0.95, 0.1412), (0.243, -0.1672, 0.0863), (-0.45, 0.7223, 0.1412), (-0.4307, 0.02531, 0.1154), (0.4568, 0.03587, 0.1136), (0.45, 0.7223, 0.1412), (-0.4371, 0.01772, 0.3687), (-0.45, 0.7223, 0.3811), (0.45, 0.7223, 0.3811), (0.4568, 0.03587, 0.3536), (0.2088, 0.7223, 0.3811), (0.2156, 0.03587, 0.3536), (0.2088, 0.7223, 0.1412), (0.2156, 0.03587, 0.1136), (0.2088, 0.7223, 0.9261), (0.2088, 0.95, 0.9261), (0.45, 0.7223, 0.9261), (0.2236, -0.1888, 0.8351), (0.4629, -0.21, 0.9137), (-0.45, 0.95, 0.9261), (0.2156, 0.03587, 0.8985), (0.45, 0.95, 0.9261), (-0.4371, 0.01772, 0.9137), (-0.4371, -0.21, 0.9137), (0.4568, 0.03587, 0.8985), (-0.45, 0.7223, 0.9261), (-0.4251, 0.003861, 0.3986), (-0.4379, 0.7085, 0.411), (0.2514, 0.7142, 0.4438), (0.2582, 0.02781, 0.4162), (0.2514, 0.7142, 0.6166), (0.2582, 0.02781, 0.5891), (-0.4251, 0.003861, 0.6043), (-0.4379, 0.7085, 0.6167)], [], [(2, 12, 17, 6), (0, 13, 23, 11), (1, 14, 19, 5), (22, 10, 3, 15), (10, 2, 6, 8), (11, 1, 5, 9), (15, 3, 7, 18), (6, 17, 35, 29), (19, 18, 26, 34), (13, 0, 4, 16), (13, 16, 17, 12), (15, 18, 19, 14), (20, 17, 16, 21), (22, 15, 14, 23), (11, 23, 14, 1), (12, 22, 23, 13), (20, 21, 30, 24), (9, 5, 28, 27), (5, 19, 34, 28), (0, 11, 9, 4), (3, 10, 8, 7), (12, 2, 10, 22), (27, 28, 34, 30), (24, 26, 31, 25), (26, 24, 30, 34), (35, 24, 25, 29), (33, 27, 30, 32), (21, 16, 32, 30), (16, 4, 33, 32), (8, 6, 29, 25), (7, 8, 25, 31), (18, 7, 31, 26), (17, 20, 24, 35), (4, 9, 27, 33), (38, 39, 36, 37), (40, 43, 42, 41), (37, 36, 42, 43), (39, 38, 40, 41), (38, 37, 43, 40), (36, 39, 41, 42)])
me_plane_002.polygons.foreach_set('use_smooth', [True] * 40)
_uv = me_plane_002.uv_layers.new(name='UVMap')
_uv.uv.foreach_set('vector', [0.0, 1.0, 0.0, 0.8802, 0.0, 0.8802, 0.0, 1.0, 0.0, 0.0, 0.0, 0.1198, 0.732, 0.1198, 0.732, 0.0, 1.0, 0.0, 1.0, 0.1198, 1.0, 0.1198, 1.0, 0.0, 0.732, 0.8802, 0.732, 1.0, 1.0, 1.0, 1.0, 0.8802, 0.732, 1.0, 0.0, 1.0, 0.0, 1.0, 0.732, 1.0, 0.732, 0.0, 1.0, 0.0, 1.0, 0.0, 0.732, 0.0, 1.0, 0.8802, 1.0, 1.0, 1.0, 1.0, 1.0, 0.8802, 0.0, 1.0, 0.0, 0.8802, 0.0, 0.8802, 0.0, 1.0, 1.0, 0.1198, 1.0, 0.8802, 1.0, 0.8802, 1.0, 0.1198, 0.0, 0.1198, 0.0, 0.0, 0.0, 0.0, 0.0, 0.1198, 0.0, 0.1198, 0.0, 0.1198, 0.0, 0.8802, 0.0, 0.8802, 1.0, 0.8802, 1.0, 0.8802, 1.0, 0.1198, 1.0, 0.1198, 0.732, 0.8802, 0.0, 0.8802, 0.0, 0.1198, 0.732, 0.1198, 0.732, 0.8802, 1.0, 0.8802, 1.0, 0.1198, 0.732, 0.1198, 0.732, 0.0, 0.732, 0.1198, 1.0, 0.1198, 1.0, 0.0, 0.0, 0.8802, 0.732, 0.8802, 0.732, 0.1198, 0.0, 0.1198, 0.732, 0.8802, 0.732, 0.1198, 0.732, 0.1198, 0.732, 0.8802, 0.732, 0.0, 1.0, 0.0, 1.0, 0.0, 0.732, 0.0, 1.0, 0.0, 1.0, 0.1198, 1.0, 0.1198, 1.0, 0.0, 0.0, 0.0, 0.732, 0.0, 0.732, 0.0, 0.0, 0.0, 1.0, 1.0, 0.732, 1.0, 0.732, 1.0, 1.0, 1.0, 0.0, 0.8802, 0.0, 1.0, 0.732, 1.0, 0.732, 0.8802, 0.732, 0.0, 1.0, 0.0, 1.0, 0.1198, 0.732, 0.1198, 0.732, 0.8802, 1.0, 0.8802, 1.0, 1.0, 0.732, 1.0, 1.0, 0.8802, 0.732, 0.8802, 0.732, 0.1198, 1.0, 0.1198, 0.0, 0.8802, 0.732, 0.8802, 0.732, 1.0, 0.0, 1.0, 0.0, 0.0, 0.732, 0.0, 0.732, 0.1198, 0.0, 0.1198, 0.732, 0.1198, 0.0, 0.1198, 0.0, 0.1198, 0.732, 0.1198, 0.0, 0.1198, 0.0, 0.0, 0.0, 0.0, 0.0, 0.1198, 0.732, 1.0, 0.0, 1.0, 0.0, 1.0, 0.732, 1.0, 1.0, 1.0, 0.732, 1.0, 0.732, 1.0, 1.0, 1.0, 1.0, 0.8802, 1.0, 1.0, 1.0, 1.0, 1.0, 0.8802, 0.0, 0.8802, 0.732, 0.8802, 0.732, 0.8802, 0.0, 0.8802, 0.0, 0.0, 0.732, 0.0, 0.732, 0.0, 0.0, 0.0, 0.732, 0.8802, 0.732, 0.1198, 0.0, 0.1198, 0.0, 0.8802, 0.732, 0.8802, 0.0, 0.8802, 0.0, 0.1198, 0.732, 0.1198, 0.0, 0.8802, 0.0, 0.1198, 0.0, 0.1198, 0.0, 0.8802, 0.732, 0.1198, 0.732, 0.8802, 0.732, 0.8802, 0.732, 0.1198, 0.732, 0.8802, 0.0, 0.8802, 0.0, 0.8802, 0.732, 0.8802, 0.0, 0.1198, 0.732, 0.1198, 0.732, 0.1198, 0.0, 0.1198])
me_plane_002.update()
me_plane_003 = bpy.data.meshes.new('Plane.003')
me_plane_003.from_pydata([(0.4072, -0.4968, 0.1187), (0.2254, -0.4968, 0.1187), (0.4072, -0.3252, 0.1187), (0.2254, -0.3252, 0.1187), (0.2254, -0.4968, -0.04398), (0.4072, -0.4968, -0.04398), (0.4072, -0.3252, -0.04398), (0.2254, -0.3252, -0.04398), (0.3163, -0.4968, 0.1187), (0.3163, -0.3252, 0.1187), (0.2254, -0.411, 0.1187), (0.4072, -0.411, 0.1187), (0.3163, -0.4968, -0.04398), (0.3163, -0.3252, -0.04398), (0.2254, -0.411, -0.04398), (0.4072, -0.411, -0.04398), (0.2254, -0.3252, 0.03737), (0.2254, -0.4968, 0.03737), (0.4072, -0.4968, 0.03737), (0.4072, -0.3252, 0.03737), (0.3163, -0.3252, 0.03737), (0.4072, -0.411, 0.03737), (0.3163, -0.4968, 0.03737), (0.2254, -0.411, 0.03737), (0.3163, -0.411, -0.04398), (0.2254, -0.3252, -0.04398), (0.2254, -0.4968, -0.04398), (0.4072, -0.4968, -0.04398), (0.4072, -0.3252, -0.04398), (0.3163, -0.3252, -0.04398), (0.4072, -0.411, -0.04398), (0.3163, -0.4968, -0.04398), (0.2254, -0.411, -0.04398)], [], [(25, 29, 13, 7), (24, 13, 6, 15), (32, 25, 7, 14), (31, 26, 4, 12), (30, 27, 5, 15), (29, 28, 6, 13), (3, 9, 20, 16), (9, 2, 19, 20), (28, 30, 15, 6), (2, 11, 21, 19), (11, 0, 18, 21), (27, 31, 12, 5), (0, 8, 22, 18), (8, 1, 17, 22), (26, 32, 14, 4), (1, 10, 23, 17), (10, 3, 16, 23), (12, 24, 15, 5), (4, 14, 24, 12), (14, 7, 13, 24), (17, 23, 32, 26), (18, 22, 31, 27), (19, 21, 30, 28), (20, 19, 28, 29), (21, 18, 27, 30), (22, 17, 26, 31), (23, 16, 25, 32), (16, 20, 29, 25)])
me_plane_003.polygons.foreach_set('use_smooth', [True] * 28)
_uv = me_plane_003.uv_layers.new(name='UVMap')
_uv.uv.foreach_set('vector', [0.732, 0.1198, 0.866, 0.1198, 0.866, 0.1198, 0.732, 0.1198, 0.866, 0.05992, 0.866, 0.1198, 1.0, 0.1198, 1.0, 0.05992, 0.732, 0.05992, 0.732, 0.1198, 0.732, 0.1198, 0.732, 0.05992, 0.866, 0.0, 0.732, 0.0, 0.732, 0.0, 0.866, 0.0, 1.0, 0.05992, 1.0, 0.0, 1.0, 0.0, 1.0, 0.05992, 0.866, 0.1198, 1.0, 0.1198, 1.0, 0.1198, 0.866, 0.1198, 0.732, 0.1198, 0.866, 0.1198, 0.866, 0.1198, 0.732, 0.1198, 0.866, 0.1198, 1.0, 0.1198, 1.0, 0.1198, 0.866, 0.1198, 1.0, 0.1198, 1.0, 0.05992, 1.0, 0.05992, 1.0, 0.1198, 1.0, 0.1198, 1.0, 0.05992, 1.0, 0.05992, 1.0, 0.1198, 1.0, 0.05992, 1.0, 0.0, 1.0, 0.0, 1.0, 0.05992, 1.0, 0.0, 0.866, 0.0, 0.866, 0.0, 1.0, 0.0, 1.0, 0.0, 0.866, 0.0, 0.866, 0.0, 1.0, 0.0, 0.866, 0.0, 0.732, 0.0, 0.732, 0.0, 0.866, 0.0, 0.732, 0.0, 0.732, 0.05992, 0.732, 0.05992, 0.732, 0.0, 0.732, 0.0, 0.732, 0.05992, 0.732, 0.05992, 0.732, 0.0, 0.732, 0.05992, 0.732, 0.1198, 0.732, 0.1198, 0.732, 0.05992, 0.866, 0.0, 0.866, 0.05992, 1.0, 0.05992, 1.0, 0.0, 0.732, 0.0, 0.732, 0.05992, 0.866, 0.05992, 0.866, 0.0, 0.732, 0.05992, 0.732, 0.1198, 0.866, 0.1198, 0.866, 0.05992, 0.732, 0.0, 0.732, 0.05992, 0.732, 0.05992, 0.732, 0.0, 1.0, 0.0, 0.866, 0.0, 0.866, 0.0, 1.0, 0.0, 1.0, 0.1198, 1.0, 0.05992, 1.0, 0.05992, 1.0, 0.1198, 0.866, 0.1198, 1.0, 0.1198, 1.0, 0.1198, 0.866, 0.1198, 1.0, 0.05992, 1.0, 0.0, 1.0, 0.0, 1.0, 0.05992, 0.866, 0.0, 0.732, 0.0, 0.732, 0.0, 0.866, 0.0, 0.732, 0.05992, 0.732, 0.1198, 0.732, 0.1198, 0.732, 0.05992, 0.732, 0.1198, 0.866, 0.1198, 0.866, 0.1198, 0.732, 0.1198])
me_plane_003.update()
me_cube_007 = bpy.data.meshes.new('Cube.007')
me_cube_007.from_pydata([(-1.0, -1.0, -1.0), (-1.0, -1.0, 1.0), (-0.9992, 1.096, -1.086), (-0.9992, 1.096, 0.9137), (1.0, -1.0, -1.0), (1.0, -1.0, 1.0), (1.001, 1.096, -1.086), (1.001, 1.096, 0.9137), (-1.0, -0.5488, -1.0), (-1.0, 0.5488, -1.0), (-1.0, 0.5488, 1.0), (-1.0, -0.5488, 1.0), (1.0, 0.5488, -1.0), (1.0, -0.5488, -1.0), (1.0, -0.5488, 1.0), (1.001, 0.6447, 0.9137), (-0.5706, 1.096, -1.086), (0.5722, 1.096, -1.086), (-0.5706, 1.096, 0.9137), (0.5722, 1.096, 0.9137), (0.5714, -1.0, -1.0), (-0.5714, -1.0, -1.0), (-0.5714, -1.0, 1.0), (0.5714, -1.0, 1.0), (-0.5714, -0.5488, 1.631), (0.5714, -0.5488, 1.631), (0.5714, 0.5488, 1.631), (-0.5714, 0.5488, 1.631), (0.5714, -0.5488, -1.631), (-0.5714, -0.5488, -1.631), (-0.5714, 0.5488, -1.631), (0.5714, 0.5488, -1.631)], [], [(4, 5, 23, 20), (7, 19, 26, 15), (24, 11, 1, 22), (9, 10, 3, 2), (6, 7, 15, 12), (14, 25, 23, 5), (21, 22, 1, 0), (13, 14, 5, 4), (2, 16, 30, 9), (11, 24, 27, 10), (13, 28, 31, 12), (14, 13, 12, 15), (10, 9, 8, 11), (0, 1, 11, 8), (29, 8, 9, 30), (17, 19, 7, 6), (28, 13, 4, 20), (25, 14, 15, 26), (8, 29, 21, 0), (17, 6, 12, 31), (18, 3, 10, 27), (29, 30, 31, 28), (25, 26, 27, 24), (17, 31, 30, 16), (28, 20, 21, 29), (24, 22, 23, 25), (22, 21, 20, 23), (19, 17, 16, 18), (18, 27, 26, 19), (2, 3, 18, 16)])
me_cube_007.polygons.foreach_set('use_smooth', [True] * 30)
_uv = me_cube_007.uv_layers.new(name='UVMap')
_uv.uv.foreach_set('vector', [0.375, 0.75, 0.625, 0.75, 0.625, 0.8036, 0.375, 0.8036, 0.625, 0.5, 0.6786, 0.5, 0.6786, 0.5564, 0.625, 0.5564, 0.8214, 0.6936, 0.875, 0.6936, 0.875, 0.75, 0.8214, 0.75, 0.375, 0.1936, 0.625, 0.1936, 0.625, 0.25, 0.375, 0.25, 0.375, 0.5, 0.625, 0.5, 0.625, 0.5564, 0.375, 0.5564, 0.625, 0.6936, 0.6786, 0.6936, 0.6786, 0.75, 0.625, 0.75, 0.375, 0.9464, 0.625, 0.9464, 0.625, 1.0, 0.375, 1.0, 0.375, 0.6936, 0.625, 0.6936, 0.625, 0.75, 0.375, 0.75, 0.125, 0.5, 0.1786, 0.5, 0.1786, 0.5564, 0.125, 0.5564, 0.875, 0.6936, 0.8214, 0.6936, 0.8214, 0.5564, 0.875, 0.5564, 0.375, 0.6936, 0.3214, 0.6936, 0.3214, 0.5564, 0.375, 0.5564, 0.625, 0.6936, 0.375, 0.6936, 0.375, 0.5564, 0.625, 0.5564, 0.625, 0.1936, 0.375, 0.1936, 0.375, 0.05641, 0.625, 0.05641, 0.375, 0.0, 0.625, 0.0, 0.625, 0.05641, 0.375, 0.05641, 0.1786, 0.6936, 0.125, 0.6936, 0.125, 0.5564, 0.1786, 0.5564, 0.375, 0.4464, 0.625, 0.4464, 0.625, 0.5, 0.375, 0.5, 0.3214, 0.6936, 0.375, 0.6936, 0.375, 0.75, 0.3214, 0.75, 0.6786, 0.6936, 0.625, 0.6936, 0.625, 0.5564, 0.6786, 0.5564, 0.125, 0.6936, 0.1786, 0.6936, 0.1786, 0.75, 0.125, 0.75, 0.3214, 0.5, 0.375, 0.5, 0.375, 0.5564, 0.3214, 0.5564, 0.8214, 0.5, 0.875, 0.5, 0.875, 0.5564, 0.8214, 0.5564, 0.1786, 0.6936, 0.1786, 0.5564, 0.3214, 0.5564, 0.3214, 0.6936, 0.6786, 0.6936, 0.6786, 0.5564, 0.8214, 0.5564, 0.8214, 0.6936, 0.3214, 0.5, 0.3214, 0.5564, 0.1786, 0.5564, 0.1786, 0.5, 0.3214, 0.6936, 0.3214, 0.75, 0.1786, 0.75, 0.1786, 0.6936, 0.8214, 0.6936, 0.8214, 0.75, 0.6786, 0.75, 0.6786, 0.6936, 0.625, 0.9464, 0.375, 0.9464, 0.375, 0.8036, 0.625, 0.8036, 0.625, 0.4464, 0.375, 0.4464, 0.375, 0.3036, 0.625, 0.3036, 0.8214, 0.5, 0.8214, 0.5564, 0.6786, 0.5564, 0.6786, 0.5, 0.375, 0.25, 0.625, 0.25, 0.625, 0.3036, 0.375, 0.3036])
me_cube_007.update()
me_cube_009 = bpy.data.meshes.new('Cube.009')
me_cube_009.from_pydata([(-0.1593, -0.1593, 0.05115), (-0.1593, -0.1593, -0.05115), (-0.1593, 0.1593, 0.05115), (-0.1593, 0.1593, -0.05115), (0.1593, -0.1593, 0.05115), (0.1593, -0.1593, -0.05115), (0.1593, 0.1593, 0.05115), (0.1593, 0.1593, -0.05115), (-0.1875, 0.0, 0.06023), (-0.1593, -0.1593, 0.0), (-0.1875, 0.0, -0.06023), (-0.1593, 0.1593, 0.0), (0.0, 0.1875, 0.06023), (0.0, 0.1875, -0.06023), (0.1593, 0.1593, 0.0), (0.1875, 0.0, 0.06023), (0.1875, 0.0, -0.06023), (0.1593, -0.1593, 0.0), (0.0, -0.1158, 0.06023), (0.0, -0.1158, -0.06023), (0.0, 0.0, -0.0818), (0.0, 0.0, 0.0818), (0.0, -0.1158, 0.0), (0.1875, 0.0, 0.0), (0.0, 0.1875, 0.0), (-0.1875, 0.0, 0.0)], [], [(25, 10, 3, 11), (24, 13, 7, 14), (23, 16, 5, 17), (22, 19, 1, 9), (21, 15, 4, 18), (20, 10, 1, 19), (16, 20, 19, 5), (7, 13, 20, 16), (13, 3, 10, 20), (8, 21, 18, 0), (2, 12, 21, 8), (12, 6, 15, 21), (18, 22, 9, 0), (4, 17, 22, 18), (17, 5, 19, 22), (15, 23, 17, 4), (6, 14, 23, 15), (14, 7, 16, 23), (12, 24, 14, 6), (2, 11, 24, 12), (11, 3, 13, 24), (8, 25, 11, 2), (0, 9, 25, 8), (9, 1, 10, 25)])
me_cube_009.polygons.foreach_set('use_smooth', [True] * 24)
_uv = me_cube_009.uv_layers.new(name='UVMap')
_uv.uv.foreach_set('vector', [0.5, 0.125, 0.625, 0.125, 0.625, 0.25, 0.5, 0.25, 0.5, 0.375, 0.625, 0.375, 0.625, 0.5, 0.5, 0.5, 0.5, 0.625, 0.625, 0.625, 0.625, 0.75, 0.5, 0.75, 0.5, 0.875, 0.625, 0.875, 0.625, 1.0, 0.5, 1.0, 0.25, 0.625, 0.375, 0.625, 0.375, 0.75, 0.25, 0.75, 0.75, 0.625, 0.875, 0.625, 0.875, 0.75, 0.75, 0.75, 0.625, 0.625, 0.75, 0.625, 0.75, 0.75, 0.625, 0.75, 0.625, 0.5, 0.75, 0.5, 0.75, 0.625, 0.625, 0.625, 0.75, 0.5, 0.875, 0.5, 0.875, 0.625, 0.75, 0.625, 0.125, 0.625, 0.25, 0.625, 0.25, 0.75, 0.125, 0.75, 0.125, 0.5, 0.25, 0.5, 0.25, 0.625, 0.125, 0.625, 0.25, 0.5, 0.375, 0.5, 0.375, 0.625, 0.25, 0.625, 0.375, 0.875, 0.5, 0.875, 0.5, 1.0, 0.375, 1.0, 0.375, 0.75, 0.5, 0.75, 0.5, 0.875, 0.375, 0.875, 0.5, 0.75, 0.625, 0.75, 0.625, 0.875, 0.5, 0.875, 0.375, 0.625, 0.5, 0.625, 0.5, 0.75, 0.375, 0.75, 0.375, 0.5, 0.5, 0.5, 0.5, 0.625, 0.375, 0.625, 0.5, 0.5, 0.625, 0.5, 0.625, 0.625, 0.5, 0.625, 0.375, 0.375, 0.5, 0.375, 0.5, 0.5, 0.375, 0.5, 0.375, 0.25, 0.5, 0.25, 0.5, 0.375, 0.375, 0.375, 0.5, 0.25, 0.625, 0.25, 0.625, 0.375, 0.5, 0.375, 0.375, 0.125, 0.5, 0.125, 0.5, 0.25, 0.375, 0.25, 0.375, 0.0, 0.5, 0.0, 0.5, 0.125, 0.375, 0.125, 0.5, 0.0, 0.625, 0.0, 0.625, 0.125, 0.5, 0.125])
me_cube_009.update()
me_cube_012 = bpy.data.meshes.new('Cube.012')
me_cube_012.from_pydata([(0.746, 1.438, 0.1881), (0.746, 1.438, 1.077), (-0.4586, 1.438, 1.077), (-0.4586, 1.438, 0.1881), (0.746, 1.885, 1.077), (0.746, 1.885, 0.1881), (-0.4586, 1.885, 0.1881), (-0.4586, 1.885, 1.077), (0.8562, 1.862, 1.192), (0.8562, 1.862, 0.07309), (-0.5688, 1.862, 0.07309), (-0.5688, 1.862, 1.192), (0.8562, 1.428, 0.07309), (0.8562, 1.428, 1.192), (-0.5688, 1.428, 1.192), (-0.5688, 1.428, 0.07309), (-0.5913, 1.623, -0.1024), (0.8787, 1.623, -0.1024), (-0.5913, 1.623, 1.368), (0.8787, 1.623, 1.368)], [], [(2, 7, 6, 3), (1, 4, 7, 2), (3, 6, 5, 0), (0, 5, 4, 1), (14, 15, 10, 11), (13, 14, 11, 8), (15, 12, 9, 10), (12, 13, 8, 9), (7, 4, 8, 11), (5, 6, 10, 9), (2, 3, 15, 14), (0, 1, 13, 12), (6, 7, 11, 10), (4, 5, 9, 8), (3, 0, 12, 15), (1, 2, 14, 13), (16, 17, 19, 18)])
me_cube_012.polygons.foreach_set('use_smooth', [1, 1, 1, 1, 1, 1, 1, 1, 1, 1, 1, 1, 1, 1, 1, 1, 0])
_k = {(16, 18): 1.0, (16, 17): 1.0, (17, 19): 1.0, (18, 19): 1.0}
me_cube_012.attributes.new('crease_edge', 'FLOAT', 'EDGE').data.foreach_set('value', [_k.get((min(e.vertices), max(e.vertices)), 0.0) for e in me_cube_012.edges])
_uv = me_cube_012.uv_layers.new(name='UVMap')
_uv.uv.foreach_set('vector', [0.6017, 0.3359, 0.6017, 0.3247, 0.5318, 0.3247, 0.5318, 0.3359, 0.6017, 0.4328, 0.6017, 0.409, 0.6017, 0.3247, 0.6017, 0.3359, 0.5318, 0.3359, 0.5318, 0.3247, 0.5318, 0.409, 0.5318, 0.4328, 0.5318, 0.4328, 0.5318, 0.409, 0.6017, 0.409, 0.6017, 0.4328, 0.6017, 0.3359, 0.5318, 0.3359, 0.5318, 0.3247, 0.6017, 0.3247, 0.6017, 0.4328, 0.6017, 0.3359, 0.6017, 0.3247, 0.6017, 0.409, 0.5318, 0.3359, 0.5318, 0.4328, 0.5318, 0.409, 0.5318, 0.3247, 0.5318, 0.4328, 0.6017, 0.4328, 0.6017, 0.409, 0.5318, 0.409, 0.6017, 0.3247, 0.6017, 0.409, 0.6017, 0.409, 0.6017, 0.3247, 0.5318, 0.409, 0.5318, 0.3247, 0.5318, 0.3247, 0.5318, 0.409, 0.6017, 0.3359, 0.5318, 0.3359, 0.5318, 0.3359, 0.6017, 0.3359, 0.5318, 0.4328, 0.6017, 0.4328, 0.6017, 0.4328, 0.5318, 0.4328, 0.5318, 0.3247, 0.6017, 0.3247, 0.6017, 0.3247, 0.5318, 0.3247, 0.6017, 0.409, 0.5318, 0.409, 0.5318, 0.409, 0.6017, 0.409, 0.5318, 0.3359, 0.5318, 0.4328, 0.5318, 0.4328, 0.5318, 0.3359, 0.6017, 0.4328, 0.6017, 0.3359, 0.6017, 0.3359, 0.6017, 0.4328, 0.0, 0.0, 1.0, 0.0, 1.0, 1.0, 0.0, 1.0])
me_cube_012.materials.append(mat_material)
me_cube_012.use_mirror_vertex_groups = False
me_cube_012.update()
me_cylinder = bpy.data.meshes.new('Cylinder')
me_cylinder.from_pydata([(0.0, 1.0, -7.55e-08), (23.1, 1.0, 7.55e-08), (0.0, 0.7071, -0.7071), (23.1, 0.7071, -0.7071), (0.0, 0.0, -1.0), (23.1, 0.0, -1.0), (0.0, -0.7071, -0.7071), (23.1, -0.7071, -0.7071), (0.0, -1.0, -7.55e-08), (23.1, -1.0, 7.55e-08), (0.0, -0.7071, 0.7071), (23.1, -0.7071, 0.7071), (0.0, 0.0, 1.0), (23.1, 0.0, 1.0), (0.0, 0.7071, 0.7071), (23.1, 0.7071, 0.7071), (23.82, 1.068, -1.068), (23.82, 1.511, 1.411e-07), (23.82, 0.0, -1.511), (23.82, -1.068, -1.068), (23.82, -1.511, 1.411e-07), (23.82, -1.068, 1.068), (23.82, 0.0, 1.511), (23.82, 1.068, 1.068), (24.65, 1.068, -1.068), (24.65, 1.511, 2.181e-07), (24.65, 0.0, -1.511), (24.65, -1.068, -1.068), (24.65, -1.511, 2.181e-07), (24.65, -1.068, 1.068), (24.65, 0.0, 1.511), (24.65, 1.068, 1.068), (25.69, 0.0, 1.617e-06), (25.44, 0.6994, -0.6994), (25.44, 0.9891, 1.585e-06), (25.44, 0.0, -0.9891), (25.44, -0.6994, -0.6994), (25.44, -0.9891, 1.585e-06), (25.44, -0.6994, 0.6994), (25.44, 0.0, 0.9891), (25.44, 0.6994, 0.6994), (23.1, 1.0, 7.55e-08), (23.1, 0.7071, -0.7071), (23.1, 0.0, -1.0), (23.1, -0.7071, -0.7071), (23.1, -1.0, 7.55e-08), (23.1, -0.7071, 0.7071), (23.1, 0.0, 1.0), (23.1, 0.7071, 0.7071)], [], [(41, 1, 3, 42), (42, 3, 5, 43), (43, 5, 7, 44), (44, 7, 9, 45), (45, 9, 11, 46), (46, 11, 13, 47), (15, 13, 22, 23), (47, 13, 15, 48), (48, 15, 1, 41), (17, 23, 31, 25), (5, 3, 16, 18), (11, 9, 20, 21), (1, 15, 23, 17), (3, 1, 17, 16), (7, 5, 18, 19), (13, 11, 21, 22), (9, 7, 19, 20), (27, 26, 35, 36), (22, 21, 29, 30), (20, 19, 27, 28), (18, 16, 24, 26), (23, 22, 30, 31), (21, 20, 28, 29), (19, 18, 26, 27), (16, 17, 25, 24), (24, 25, 34, 33), (25, 31, 40, 34), (30, 29, 38, 39), (28, 27, 36, 37), (26, 24, 33, 35), (31, 30, 39, 40), (29, 28, 37, 38), (32, 37, 36, 35), (32, 39, 38, 37), (32, 34, 40, 39), (32, 35, 33, 34), (14, 48, 41, 0), (12, 47, 48, 14), (10, 46, 47, 12), (8, 45, 46, 10), (6, 44, 45, 8), (4, 43, 44, 6), (2, 42, 43, 4), (0, 41, 42, 2)])
_uv = me_cylinder.uv_layers.new(name='UVMap')
_uv.uv.foreach_set('vector', [1.0, 1.0, 1.0, 1.0, 0.875, 1.0, 0.875, 1.0, 0.875, 1.0, 0.875, 1.0, 0.75, 1.0, 0.75, 1.0, 0.75, 1.0, 0.75, 1.0, 0.625, 1.0, 0.625, 1.0, 0.625, 1.0, 0.625, 1.0, 0.5, 1.0, 0.5, 1.0, 0.5, 1.0, 0.5, 1.0, 0.375, 1.0, 0.375, 1.0, 0.375, 1.0, 0.375, 1.0, 0.25, 1.0, 0.25, 1.0, 0.125, 1.0, 0.25, 1.0, 0.25, 1.0, 0.125, 1.0, 0.25, 1.0, 0.25, 1.0, 0.125, 1.0, 0.125, 1.0, 0.125, 1.0, 0.125, 1.0, 0.0, 1.0, 0.0, 1.0, 0.0, 1.0, 0.125, 1.0, 0.125, 1.0, 0.0, 1.0, 0.75, 1.0, 0.875, 1.0, 0.875, 1.0, 0.75, 1.0, 0.375, 1.0, 0.5, 1.0, 0.5, 1.0, 0.375, 1.0, 0.0, 1.0, 0.125, 1.0, 0.125, 1.0, 0.0, 1.0, 0.875, 1.0, 1.0, 1.0, 1.0, 1.0, 0.875, 1.0, 0.625, 1.0, 0.75, 1.0, 0.75, 1.0, 0.625, 1.0, 0.25, 1.0, 0.375, 1.0, 0.375, 1.0, 0.25, 1.0, 0.5, 1.0, 0.625, 1.0, 0.625, 1.0, 0.5, 1.0, 0.625, 1.0, 0.75, 1.0, 0.75, 1.0, 0.625, 1.0, 0.25, 1.0, 0.375, 1.0, 0.375, 1.0, 0.25, 1.0, 0.5, 1.0, 0.625, 1.0, 0.625, 1.0, 0.5, 1.0, 0.75, 1.0, 0.875, 1.0, 0.875, 1.0, 0.75, 1.0, 0.125, 1.0, 0.25, 1.0, 0.25, 1.0, 0.125, 1.0, 0.375, 1.0, 0.5, 1.0, 0.5, 1.0, 0.375, 1.0, 0.625, 1.0, 0.75, 1.0, 0.75, 1.0, 0.625, 1.0, 0.875, 1.0, 1.0, 1.0, 1.0, 1.0, 0.875, 1.0, 0.875, 1.0, 1.0, 1.0, 1.0, 1.0, 0.875, 1.0, 0.0, 1.0, 0.125, 1.0, 0.125, 1.0, 0.0, 1.0, 0.25, 1.0, 0.375, 1.0, 0.375, 1.0, 0.25, 1.0, 0.5, 1.0, 0.625, 1.0, 0.625, 1.0, 0.5, 1.0, 0.75, 1.0, 0.875, 1.0, 0.875, 1.0, 0.75, 1.0, 0.125, 1.0, 0.25, 1.0, 0.25, 1.0, 0.125, 1.0, 0.375, 1.0, 0.5, 1.0, 0.5, 1.0, 0.375, 1.0, 0.25, 0.2063, 0.25, 0.01, 0.4197, 0.08029, 0.49, 0.25, 0.2063, 0.25, 0.01, 0.25, 0.08029, 0.08029, 0.25, 0.01, 0.25, 0.2937, 0.25, 0.49, 0.08029, 0.4197, 0.01, 0.25, 0.2937, 0.25, 0.49, 0.25, 0.4197, 0.4197, 0.25, 0.49, 0.125, 0.5, 0.125, 1.0, 0.0, 1.0, 0.0, 0.5, 0.25, 0.5, 0.25, 1.0, 0.125, 1.0, 0.125, 0.5, 0.375, 0.5, 0.375, 1.0, 0.25, 1.0, 0.25, 0.5, 0.5, 0.5, 0.5, 1.0, 0.375, 1.0, 0.375, 0.5, 0.625, 0.5, 0.625, 1.0, 0.5, 1.0, 0.5, 0.5, 0.75, 0.5, 0.75, 1.0, 0.625, 1.0, 0.625, 0.5, 0.875, 0.5, 0.875, 1.0, 0.75, 1.0, 0.75, 0.5, 1.0, 0.5, 1.0, 1.0, 0.875, 1.0, 0.875, 0.5])
me_cylinder.update()
me_plane_004 = bpy.data.meshes.new('Plane.004')
me_plane_004.from_pydata([(-0.225, 4.371e-08, -0.75), (0.225, 0.169, -0.75), (-0.2032, 0.02921, 0.757), (0.225, 0.169, 0.75), (-0.1607, 0.169, -0.75), (-0.03214, 0.169, -0.75), (0.09643, 0.169, -0.75), (0.09643, 0.169, 0.75), (-0.03214, 0.169, 0.75), (-0.1607, 0.169, 0.75), (-0.2398, 0.04311, 0.757), (-0.2615, 0.0139, -0.75), (0.1607, 0.11, -0.75), (0.1885, 0.1829, -0.75), (0.1885, 0.1829, 0.75), (-0.09643, 0.11, -0.75), (0.03214, 0.11, -0.75), (0.1607, 0.11, 0.75), (0.03214, 0.11, 0.75), (-0.09643, 0.11, 0.75), (-0.2032, 0.02921, 0.7155), (-0.225, 4.129e-08, -0.7085), (0.225, 0.169, -0.7085), (0.225, 0.169, 0.7085), (-0.1607, 0.169, -0.7085), (-0.1607, 0.169, 0.7085), (-0.03214, 0.169, -0.7085), (-0.03214, 0.169, 0.7085), (0.09643, 0.169, -0.7085), (0.09643, 0.169, 0.7085), (-0.2615, 0.0139, -0.7085), (-0.2398, 0.04311, 0.7155), (0.1885, 0.1829, 0.7085), (0.1885, 0.1829, -0.7085), (-0.09643, 0.11, 0.7085), (-0.09643, 0.11, -0.7085), (0.03214, 0.11, 0.7085), (0.03214, 0.11, -0.7085), (0.1607, 0.11, -0.7085), (0.1607, 0.11, 0.7085), (-0.1996, 0.0387, 0.757), (-0.2214, 0.009492, -0.75), (-0.2341, 0.058, 0.757), (-0.2559, 0.02879, -0.75), (-0.2341, 0.058, 0.7155), (-0.2559, 0.02879, -0.7085), (-0.2214, 0.009492, 0.7085), (-0.2214, 0.009492, -0.7085), (0.225, 0.169, -0.75), (0.2887, 0.3277, 0.75), (0.1885, 0.1829, -0.75), (0.2522, 0.3416, 0.75), (0.1885, 0.1829, 0.7085), (0.1885, 0.1829, -0.7085), (0.225, 0.169, 0.7085), (0.225, 0.169, -0.7085), (0.1818, 0.05549, 0.75), (0.2336, 0.2926, 0.75), (0.1698, 0.1339, 0.7085), (0.1818, 0.05549, -0.7085), (0.1818, 0.05549, -0.75), (0.1698, 0.1339, -0.75), (0.1698, 0.1339, -0.7085), (0.1818, 0.05549, 0.7085), (-0.09928, 0.007717, -0.7496), (-0.09347, 0.007717, -0.7496), (-0.09638, 0.008251, -0.7496), (0.02922, 0.007717, -0.7496), (0.03503, 0.007717, -0.7496), (0.03213, 0.008251, -0.7496), (0.1577, 0.007717, -0.7496), (0.1635, 0.007717, -0.7496), (0.1606, 0.008251, -0.7496), (0.1635, 0.007717, 0.7496), (0.1577, 0.007717, 0.7496), (0.1606, 0.008251, 0.7496), (0.03503, 0.007717, 0.7496), (0.02922, 0.007717, 0.7496), (0.03213, 0.008251, 0.7496), (-0.09347, 0.007717, 0.7496), (-0.09928, 0.007717, 0.7496), (-0.09638, 0.008251, 0.7496), (-0.1623, 0.3025, 0.7496), (-0.1565, 0.3025, 0.7496), (-0.1594, 0.302, 0.7496), (-0.1577, 0.2713, -0.7496), (-0.1635, 0.2713, -0.7496), (-0.1606, 0.2707, -0.7496), (-0.02922, 0.2713, -0.7496), (-0.03503, 0.2713, -0.7496), (-0.03213, 0.2707, -0.7496), (0.09928, 0.2713, -0.7496), (0.09347, 0.2713, -0.7496), (0.09638, 0.2707, -0.7496), (0.09347, 0.3025, 0.7496), (0.09928, 0.3025, 0.7496), (0.09638, 0.302, 0.7496), (-0.03628, 0.305, 0.7496), (-0.03047, 0.305, 0.7496), (-0.03337, 0.3045, 0.7496), (-0.09347, 0.007717, -0.7081), (-0.09928, 0.007717, -0.7081), (-0.09928, 0.007717, 0.7081), (-0.09347, 0.007717, 0.7081), (0.03503, 0.007717, -0.7081), (0.02922, 0.007717, -0.7081), (0.02922, 0.007717, 0.7081), (0.03503, 0.007717, 0.7081), (0.1577, 0.007717, 0.7081), (0.1635, 0.007717, 0.7081), (0.1635, 0.007717, -0.7081), (0.1577, 0.007717, -0.7081), (-0.1577, 0.2713, 0.7081), (-0.1635, 0.2713, 0.7081), (-0.1635, 0.2713, -0.7081), (-0.1577, 0.2713, -0.7081), (-0.02922, 0.2713, 0.7081), (-0.03503, 0.2713, 0.7081), (-0.03503, 0.2713, -0.7081), (-0.02922, 0.2713, -0.7081), (0.09928, 0.2713, 0.7081), (0.09347, 0.2713, 0.7081), (0.09347, 0.2713, -0.7081), (0.09928, 0.2713, -0.7081)], [], [(112, 34, 19, 83), (2, 20, 31, 10), (66, 65, 5, 90, 89, 15), (4, 24, 101, 64), (69, 68, 6, 93, 92, 16), (5, 26, 105, 67), (109, 73, 56, 63), (50, 13, 33, 53), (52, 32, 14, 51), (15, 89, 118, 35), (88, 16, 37, 119), (16, 92, 122, 37), (91, 12, 38, 123), (120, 39, 17, 95), (71, 110, 59, 60), (48, 55, 22, 1), (29, 7, 74, 108), (40, 2, 10, 42), (56, 73, 75, 17, 57), (85, 15, 35, 115), (27, 8, 77, 106), (65, 100, 26, 5), (7, 76, 78, 18, 94, 96), (5, 67, 69, 16, 88, 90), (25, 9, 80, 102), (68, 104, 28, 6), (46, 40, 9, 25), (8, 79, 81, 19, 97, 99), (6, 70, 72, 12, 91, 93), (48, 1, 13, 50), (23, 3, 14, 32), (54, 49, 3, 23), (36, 121, 94, 18), (116, 36, 18, 98), (34, 117, 97, 19), (25, 102, 101, 24), (9, 40, 42, 82, 84), (44, 113, 82, 42), (41, 4, 87, 86, 43), (107, 76, 7, 29), (78, 77, 8, 99, 98, 18), (103, 79, 8, 27), (81, 80, 9, 84, 83, 19), (21, 0, 11, 30), (1, 22, 33, 13), (21, 30, 31, 20), (23, 32, 33, 22), (121, 36, 37, 122), (117, 34, 35, 118), (39, 120, 123, 38), (113, 44, 45, 114), (44, 31, 30, 45), (58, 39, 38, 62), (109, 63, 59, 110), (29, 108, 111, 28), (107, 29, 28, 104), (27, 106, 105, 26), (103, 27, 26, 100), (46, 25, 24, 47), (54, 23, 22, 55), (41, 47, 24, 4), (0, 21, 47, 41), (20, 46, 47, 21), (36, 116, 119, 37), (11, 43, 45, 30), (31, 44, 42, 10), (20, 2, 40, 46), (0, 41, 43, 11), (43, 86, 114, 45), (63, 54, 55, 59), (32, 52, 53, 33), (63, 56, 49, 54), (60, 48, 50, 61), (3, 49, 51, 14), (60, 59, 55, 48), (58, 52, 51, 57), (61, 50, 53, 62), (12, 61, 62, 38), (39, 58, 57, 17), (72, 71, 60, 61, 12), (6, 28, 111, 70), (75, 74, 7, 96, 95, 17), (34, 112, 115, 35), (52, 58, 62, 53), (49, 56, 57, 51), (64, 65, 66), (67, 68, 69), (70, 71, 72), (73, 74, 75), (76, 77, 78), (79, 80, 81), (82, 83, 84), (85, 86, 87), (88, 89, 90), (91, 92, 93), (94, 95, 96), (97, 98, 99), (121, 122, 123, 120), (117, 118, 119, 116), (113, 114, 115, 112), (109, 110, 111, 108), (105, 106, 107, 104), (101, 102, 103, 100), (70, 111, 110, 71), (108, 74, 73, 109), (79, 103, 102, 80), (100, 65, 64, 101), (76, 107, 106, 77), (104, 68, 67, 105), (85, 115, 114, 86), (112, 83, 82, 113), (116, 98, 97, 117), (88, 119, 118, 89), (120, 95, 94, 121), (91, 123, 122, 92), (4, 64, 66, 15, 85, 87)])
_uv = me_plane_004.uv_layers.new(name='UVMap')
_uv.uv.foreach_set('vector', [0.1493, 0.9723, 0.2857, 0.9723, 0.2857, 1.0, 0.1493, 1.0, 0.0, 1.0, 0.0, 0.9723, 0.0, 0.9723, 0.0, 1.0, 0.2857, 0.0, 0.2922, 0.0, 0.4286, 0.0, 0.4286, 0.0, 0.4221, 0.0, 0.2857, 0.0, 0.1429, 0.0, 0.1429, 0.02766, 0.2793, 0.02766, 0.2793, 0.0, 0.5714, 0.0, 0.5779, 0.0, 0.7143, 0.0, 0.7143, 0.0, 0.7078, 0.0, 0.5714, 0.0, 0.4286, 0.0, 0.4286, 0.02766, 0.565, 0.02766, 0.565, 0.0, 0.8636, 0.9723, 0.8636, 1.0, 0.904, 1.0, 0.904, 0.9723, 1.0, 0.0, 1.0, 0.0, 1.0, 0.02766, 1.0, 0.02766, 1.0, 0.9723, 1.0, 0.9723, 1.0, 1.0, 1.0, 1.0, 0.2857, 0.0, 0.4221, 0.0, 0.4221, 0.02766, 0.2857, 0.02766, 0.435, 0.0, 0.5714, 0.0, 0.5714, 0.02766, 0.435, 0.02766, 0.5714, 0.0, 0.7078, 0.0, 0.7078, 0.02766, 0.5714, 0.02766, 0.7207, 0.0, 0.8571, 0.0, 0.8571, 0.02766, 0.7207, 0.02766, 0.7207, 0.9723, 0.8571, 0.9723, 0.8571, 1.0, 0.7207, 1.0, 0.8636, 0.0, 0.8636, 0.02766, 0.904, 0.02766, 0.904, 0.0, 1.0, 0.0, 1.0, 0.02766, 1.0, 0.02766, 1.0, 0.0, 0.7143, 0.9723, 0.7143, 1.0, 0.8507, 1.0, 0.8507, 0.9723, 0.008024, 1.0, 0.0, 1.0, 0.0, 1.0, 0.008024, 1.0, 0.904, 1.0, 0.8636, 1.0, 0.8571, 1.0, 0.8571, 1.0, 0.904, 1.0, 0.1493, 0.0, 0.2857, 0.0, 0.2857, 0.02766, 0.1493, 0.02766, 0.4286, 0.9723, 0.4286, 1.0, 0.565, 1.0, 0.565, 0.9723, 0.2922, 0.0, 0.2922, 0.02766, 0.4286, 0.02766, 0.4286, 0.0, 0.7143, 1.0, 0.5779, 1.0, 0.5714, 1.0, 0.5714, 1.0, 0.7078, 1.0, 0.7143, 1.0, 0.4286, 0.0, 0.565, 0.0, 0.5714, 0.0, 0.5714, 0.0, 0.435, 0.0, 0.4286, 0.0, 0.1429, 0.9723, 0.1429, 1.0, 0.2793, 1.0, 0.2793, 0.9723, 0.5779, 0.0, 0.5779, 0.02766, 0.7143, 0.02766, 0.7143, 0.0, 0.008024, 0.9723, 0.008024, 1.0, 0.1429, 1.0, 0.1429, 0.9723, 0.4286, 1.0, 0.2922, 1.0, 0.2857, 1.0, 0.2857, 1.0, 0.4221, 1.0, 0.4286, 1.0, 0.7143, 0.0, 0.8507, 0.0, 0.8571, 0.0, 0.8571, 0.0, 0.7207, 0.0, 0.7143, 0.0, 1.0, 0.0, 1.0, 0.0, 1.0, 0.0, 1.0, 0.0, 1.0, 0.9723, 1.0, 1.0, 1.0, 1.0, 1.0, 0.9723, 1.0, 0.9723, 1.0, 1.0, 1.0, 1.0, 1.0, 0.9723, 0.5714, 0.9723, 0.7078, 0.9723, 0.7078, 1.0, 0.5714, 1.0, 0.435, 0.9723, 0.5714, 0.9723, 0.5714, 1.0, 0.435, 1.0, 0.2857, 0.9723, 0.4221, 0.9723, 0.4221, 1.0, 0.2857, 1.0, 0.1429, 0.9723, 0.2793, 0.9723, 0.2793, 0.02766, 0.1429, 0.02766, 0.1429, 1.0, 0.008024, 1.0, 0.008024, 1.0, 0.1387, 1.0, 0.1429, 1.0, 0.008024, 0.9723, 0.1387, 0.9723, 0.1387, 1.0, 0.008024, 1.0, 0.008024, 0.0, 0.1429, 0.0, 0.1429, 0.0, 0.1387, 0.0, 0.008024, 0.0, 0.5779, 0.9723, 0.5779, 1.0, 0.7143, 1.0, 0.7143, 0.9723, 0.5714, 1.0, 0.565, 1.0, 0.4286, 1.0, 0.4286, 1.0, 0.435, 1.0, 0.5714, 1.0, 0.2922, 0.9723, 0.2922, 1.0, 0.4286, 1.0, 0.4286, 0.9723, 0.2857, 1.0, 0.2793, 1.0, 0.1429, 1.0, 0.1429, 1.0, 0.1493, 1.0, 0.2857, 1.0, 0.0, 0.02766, 0.0, 0.0, 0.0, 0.0, 0.0, 0.02766, 1.0, 0.0, 1.0, 0.02766, 1.0, 0.02766, 1.0, 0.0, 0.0, 0.02766, 0.0, 0.02766, 0.0, 0.9723, 0.0, 0.9723, 1.0, 0.9723, 1.0, 0.9723, 1.0, 0.02766, 1.0, 0.02766, 0.7078, 0.9723, 0.5714, 0.9723, 0.5714, 0.02766, 0.7078, 0.02766, 0.4221, 0.9723, 0.2857, 0.9723, 0.2857, 0.02766, 0.4221, 0.02766, 0.8571, 0.9723, 0.7207, 0.9723, 0.7207, 0.02766, 0.8571, 0.02766, 0.1387, 0.9723, 0.008024, 0.9723, 0.008024, 0.02766, 0.1387, 0.02766, 0.008024, 0.9723, 0.0, 0.9723, 0.0, 0.02766, 0.008024, 0.02766, 0.904, 0.9723, 0.8571, 0.9723, 0.8571, 0.02766, 0.904, 0.02766, 0.8636, 0.9723, 0.904, 0.9723, 0.904, 0.02766, 0.8636, 0.02766, 0.7143, 0.9723, 0.8507, 0.9723, 0.8507, 0.02766, 0.7143, 0.02766, 0.5779, 0.9723, 0.7143, 0.9723, 0.7143, 0.02766, 0.5779, 0.02766, 0.4286, 0.9723, 0.565, 0.9723, 0.565, 0.02766, 0.4286, 0.02766, 0.2922, 0.9723, 0.4286, 0.9723, 0.4286, 0.02766, 0.2922, 0.02766, 0.008024, 0.9723, 0.1429, 0.9723, 0.1429, 0.02766, 0.008024, 0.02766, 1.0, 0.9723, 1.0, 0.9723, 1.0, 0.02766, 1.0, 0.02766, 0.008024, 0.0, 0.008024, 0.02766, 0.1429, 0.02766, 0.1429, 0.0, 0.0, 0.0, 0.0, 0.02766, 0.008024, 0.02766, 0.008024, 0.0, 0.0, 0.9723, 0.008024, 0.9723, 0.008024, 0.02766, 0.0, 0.02766, 0.5714, 0.9723, 0.435, 0.9723, 0.435, 0.02766, 0.5714, 0.02766, 0.0, 0.0, 0.008024, 0.0, 0.008024, 0.02766, 0.0, 0.02766, 0.0, 0.9723, 0.008024, 0.9723, 0.008024, 1.0, 0.0, 1.0, 0.0, 0.9723, 0.0, 1.0, 0.008024, 1.0, 0.008024, 0.9723, 0.0, 0.0, 0.008024, 0.0, 0.008024, 0.0, 0.0, 0.0, 0.008024, 0.0, 0.1387, 0.0, 0.1387, 0.02766, 0.008024, 0.02766, 0.904, 0.9723, 1.0, 0.9723, 1.0, 0.02766, 0.904, 0.02766, 1.0, 0.9723, 1.0, 0.9723, 1.0, 0.02766, 1.0, 0.02766, 0.904, 0.9723, 0.904, 1.0, 1.0, 1.0, 1.0, 0.9723, 0.904, 0.0, 1.0, 0.0, 1.0, 0.0, 0.904, 0.0, 1.0, 1.0, 1.0, 1.0, 1.0, 1.0, 1.0, 1.0, 0.904, 0.0, 0.904, 0.02766, 1.0, 0.02766, 1.0, 0.0, 0.904, 0.9723, 1.0, 0.9723, 1.0, 1.0, 0.904, 1.0, 0.904, 0.0, 1.0, 0.0, 1.0, 0.02766, 0.904, 0.02766, 0.8571, 0.0, 0.904, 0.0, 0.904, 0.02766, 0.8571, 0.02766, 0.8571, 0.9723, 0.904, 0.9723, 0.904, 1.0, 0.8571, 1.0, 0.8571, 0.0, 0.8636, 0.0, 0.904, 0.0, 0.904, 0.0, 0.8571, 0.0, 0.7143, 0.0, 0.7143, 0.02766, 0.8507, 0.02766, 0.8507, 0.0, 0.8571, 1.0, 0.8507, 1.0, 0.7143, 1.0, 0.7143, 1.0, 0.7207, 1.0, 0.8571, 1.0, 0.2857, 0.9723, 0.1493, 0.9723, 0.1493, 0.02766, 0.2857, 0.02766, 1.0, 0.9723, 0.904, 0.9723, 0.904, 0.02766, 1.0, 0.02766, 1.0, 1.0, 0.904, 1.0, 0.904, 1.0, 1.0, 1.0, 0.2793, 0.0, 0.2809, 0.0, 0.2857, 0.0, 0.565, 0.0, 0.5666, 0.0, 0.5714, 0.0, 0.8507, 0.0, 0.8523, 0.0, 0.8571, 0.0, 0.8636, 1.0, 0.862, 1.0, 0.8571, 1.0, 0.5779, 1.0, 0.5763, 1.0, 0.5714, 1.0, 0.2922, 1.0, 0.2905, 1.0, 0.2857, 1.0, 0.1387, 1.0, 0.1398, 1.0, 0.1429, 1.0, 0.1493, 0.0, 0.1477, 0.0, 0.1429, 0.0, 0.435, 0.0, 0.4334, 0.0, 0.4286, 0.0, 0.7207, 0.0, 0.7191, 0.0, 0.7143, 0.0, 0.7078, 1.0, 0.7095, 1.0, 0.7143, 1.0, 0.4221, 1.0, 0.4237, 1.0, 0.4286, 1.0, 0.7078, 0.9723, 0.7078, 0.02766, 0.7207, 0.02766, 0.7207, 0.9723, 0.4221, 0.9723, 0.4221, 0.02766, 0.435, 0.02766, 0.435, 0.9723, 0.1387, 0.9723, 0.1387, 0.02766, 0.1493, 0.02766, 0.1493, 0.9723, 0.8636, 0.9723, 0.8636, 0.02766, 0.8507, 0.02766, 0.8507, 0.9723, 0.565, 0.02766, 0.565, 0.9723, 0.5779, 0.9723, 0.5779, 0.02766, 0.2793, 0.02766, 0.2793, 0.9723, 0.2922, 0.9723, 0.2922, 0.02766, 0.8507, 0.0, 0.8507, 0.02766, 0.8636, 0.02766, 0.8636, 0.0, 0.8507, 0.9723, 0.8507, 1.0, 0.8636, 1.0, 0.8636, 0.9723, 0.2922, 1.0, 0.2922, 0.9723, 0.2793, 0.9723, 0.2793, 1.0, 0.2922, 0.02766, 0.2922, 0.0, 0.2793, 0.0, 0.2793, 0.02766, 0.5779, 1.0, 0.5779, 0.9723, 0.565, 0.9723, 0.565, 1.0, 0.5779, 0.02766, 0.5779, 0.0, 0.565, 0.0, 0.565, 0.02766, 0.1493, 0.0, 0.1493, 0.02766, 0.1387, 0.02766, 0.1387, 0.0, 0.1493, 0.9723, 0.1493, 1.0, 0.1387, 1.0, 0.1387, 0.9723, 0.435, 0.9723, 0.435, 1.0, 0.4221, 1.0, 0.4221, 0.9723, 0.435, 0.0, 0.435, 0.02766, 0.4221, 0.02766, 0.4221, 0.0, 0.7207, 0.9723, 0.7207, 1.0, 0.7078, 1.0, 0.7078, 0.9723, 0.7207, 0.0, 0.7207, 0.02766, 0.7078, 0.02766, 0.7078, 0.0, 0.1429, 0.0, 0.2793, 0.0, 0.2857, 0.0, 0.2857, 0.0, 0.1493, 0.0, 0.1429, 0.0])
me_plane_004.update()
me_torus = bpy.data.meshes.new('Torus')
me_torus.from_pydata([(0.08, 0.0, 0.0), (0.05, 0.0, 0.03), (0.02, 0.0, 3.674e-18), (0.05, 0.0, -0.03), (0.06928, 0.04, 0.0), (0.0433, 0.025, 0.03), (0.01732, 0.01, 3.674e-18), (0.0433, 0.025, -0.03), (0.04, 0.06928, 0.0), (0.025, 0.0433, 0.03), (0.01, 0.01732, 3.674e-18), (0.025, 0.0433, -0.03), (6.04e-09, 0.08, 0.0), (3.775e-09, 0.05, 0.03), (1.51e-09, 0.02, 3.674e-18), (3.775e-09, 0.05, -0.03), (-0.04, 0.06928, 0.0), (-0.025, 0.0433, 0.03), (-0.01, 0.01732, 3.674e-18), (-0.025, 0.0433, -0.03), (-0.06928, 0.04, 0.0), (-0.0433, 0.025, 0.03), (-0.01732, 0.01, 3.674e-18), (-0.0433, 0.025, -0.03), (-0.08, 6.994e-09, 0.0), (-0.05, 4.371e-09, 0.03), (-0.02, 1.748e-09, 3.674e-18), (-0.05, 4.371e-09, -0.03), (-0.06928, -0.04, 0.0), (-0.0433, -0.025, 0.03), (-0.01732, -0.01, 3.674e-18), (-0.0433, -0.025, -0.03), (-0.04, -0.06928, 0.0), (-0.025, -0.0433, 0.03), (-0.01, -0.01732, 3.674e-18), (-0.025, -0.0433, -0.03), (6.04e-09, -0.08, 0.0), (3.775e-09, -0.05, 0.03), (1.51e-09, -0.02, 3.674e-18), (3.775e-09, -0.05, -0.03), (0.04, -0.06928, 0.0), (0.025, -0.0433, 0.03), (0.01, -0.01732, 3.674e-18), (0.025, -0.0433, -0.03), (0.06928, -0.04, 0.0), (0.0433, -0.025, 0.03), (0.01732, -0.01, 3.674e-18), (0.0433, -0.025, -0.03)], [], [(0, 4, 5, 1), (1, 5, 6, 2), (2, 6, 7, 3), (3, 7, 4, 0), (4, 8, 9, 5), (5, 9, 10, 6), (6, 10, 11, 7), (7, 11, 8, 4), (8, 12, 13, 9), (9, 13, 14, 10), (10, 14, 15, 11), (11, 15, 12, 8), (12, 16, 17, 13), (13, 17, 18, 14), (14, 18, 19, 15), (15, 19, 16, 12), (16, 20, 21, 17), (17, 21, 22, 18), (18, 22, 23, 19), (19, 23, 20, 16), (20, 24, 25, 21), (21, 25, 26, 22), (22, 26, 27, 23), (23, 27, 24, 20), (24, 28, 29, 25), (25, 29, 30, 26), (26, 30, 31, 27), (27, 31, 28, 24), (28, 32, 33, 29), (29, 33, 34, 30), (30, 34, 35, 31), (31, 35, 32, 28), (32, 36, 37, 33), (33, 37, 38, 34), (34, 38, 39, 35), (35, 39, 36, 32), (36, 40, 41, 37), (37, 41, 42, 38), (38, 42, 43, 39), (39, 43, 40, 36), (40, 44, 45, 41), (41, 45, 46, 42), (42, 46, 47, 43), (43, 47, 44, 40), (44, 0, 1, 45), (45, 1, 2, 46), (46, 2, 3, 47), (47, 3, 0, 44)])
me_torus.polygons.foreach_set('use_smooth', [True] * 48)
_uv = me_torus.uv_layers.new(name='UVMap')
_uv.uv.foreach_set('vector', [0.5, 0.5, 0.5833, 0.5, 0.5833, 0.75, 0.5, 0.75, 0.5, 0.75, 0.5833, 0.75, 0.5833, 1.0, 0.5, 1.0, 0.5, 0.0, 0.5833, 0.0, 0.5833, 0.25, 0.5, 0.25, 0.5, 0.25, 0.5833, 0.25, 0.5833, 0.5, 0.5, 0.5, 0.5833, 0.5, 0.6667, 0.5, 0.6667, 0.75, 0.5833, 0.75, 0.5833, 0.75, 0.6667, 0.75, 0.6667, 1.0, 0.5833, 1.0, 0.5833, 0.0, 0.6667, 0.0, 0.6667, 0.25, 0.5833, 0.25, 0.5833, 0.25, 0.6667, 0.25, 0.6667, 0.5, 0.5833, 0.5, 0.6667, 0.5, 0.75, 0.5, 0.75, 0.75, 0.6667, 0.75, 0.6667, 0.75, 0.75, 0.75, 0.75, 1.0, 0.6667, 1.0, 0.6667, 0.0, 0.75, 0.0, 0.75, 0.25, 0.6667, 0.25, 0.6667, 0.25, 0.75, 0.25, 0.75, 0.5, 0.6667, 0.5, 0.75, 0.5, 0.8333, 0.5, 0.8333, 0.75, 0.75, 0.75, 0.75, 0.75, 0.8333, 0.75, 0.8333, 1.0, 0.75, 1.0, 0.75, 0.0, 0.8333, 0.0, 0.8333, 0.25, 0.75, 0.25, 0.75, 0.25, 0.8333, 0.25, 0.8333, 0.5, 0.75, 0.5, 0.8333, 0.5, 0.9167, 0.5, 0.9167, 0.75, 0.8333, 0.75, 0.8333, 0.75, 0.9167, 0.75, 0.9167, 1.0, 0.8333, 1.0, 0.8333, 0.0, 0.9167, 0.0, 0.9167, 0.25, 0.8333, 0.25, 0.8333, 0.25, 0.9167, 0.25, 0.9167, 0.5, 0.8333, 0.5, 0.9167, 0.5, 1.0, 0.5, 1.0, 0.75, 0.9167, 0.75, 0.9167, 0.75, 1.0, 0.75, 1.0, 1.0, 0.9167, 1.0, 0.9167, 0.0, 1.0, 0.0, 1.0, 0.25, 0.9167, 0.25, 0.9167, 0.25, 1.0, 0.25, 1.0, 0.5, 0.9167, 0.5, 2.22e-16, 0.5, 0.08333, 0.5, 0.08333, 0.75, 2.22e-16, 0.75, 2.22e-16, 0.75, 0.08333, 0.75, 0.08333, 1.0, 2.22e-16, 1.0, 2.22e-16, 0.0, 0.08333, 0.0, 0.08333, 0.25, 2.22e-16, 0.25, 2.22e-16, 0.25, 0.08333, 0.25, 0.08333, 0.5, 2.22e-16, 0.5, 0.08333, 0.5, 0.1667, 0.5, 0.1667, 0.75, 0.08333, 0.75, 0.08333, 0.75, 0.1667, 0.75, 0.1667, 1.0, 0.08333, 1.0, 0.08333, 0.0, 0.1667, 0.0, 0.1667, 0.25, 0.08333, 0.25, 0.08333, 0.25, 0.1667, 0.25, 0.1667, 0.5, 0.08333, 0.5, 0.1667, 0.5, 0.25, 0.5, 0.25, 0.75, 0.1667, 0.75, 0.1667, 0.75, 0.25, 0.75, 0.25, 1.0, 0.1667, 1.0, 0.1667, 0.0, 0.25, 0.0, 0.25, 0.25, 0.1667, 0.25, 0.1667, 0.25, 0.25, 0.25, 0.25, 0.5, 0.1667, 0.5, 0.25, 0.5, 0.3333, 0.5, 0.3333, 0.75, 0.25, 0.75, 0.25, 0.75, 0.3333, 0.75, 0.3333, 1.0, 0.25, 1.0, 0.25, 0.0, 0.3333, 0.0, 0.3333, 0.25, 0.25, 0.25, 0.25, 0.25, 0.3333, 0.25, 0.3333, 0.5, 0.25, 0.5, 0.3333, 0.5, 0.4167, 0.5, 0.4167, 0.75, 0.3333, 0.75, 0.3333, 0.75, 0.4167, 0.75, 0.4167, 1.0, 0.3333, 1.0, 0.3333, 0.0, 0.4167, 0.0, 0.4167, 0.25, 0.3333, 0.25, 0.3333, 0.25, 0.4167, 0.25, 0.4167, 0.5, 0.3333, 0.5, 0.4167, 0.5, 0.5, 0.5, 0.5, 0.75, 0.4167, 0.75, 0.4167, 0.75, 0.5, 0.75, 0.5, 1.0, 0.4167, 1.0, 0.4167, 0.0, 0.5, 0.0, 0.5, 0.25, 0.4167, 0.25, 0.4167, 0.25, 0.5, 0.25, 0.5, 0.5, 0.4167, 0.5])
me_torus.update()
me_cylinder_001 = bpy.data.meshes.new('Cylinder.001')
me_cylinder_001.from_pydata([(0.0, 0.02113, -0.05), (0.0, 0.15, 0.05), (0.01494, 0.01494, -0.05), (0.1061, 0.1061, 0.05), (0.02113, 0.0, -0.05), (0.15, 0.0, 0.05), (0.01494, -0.01494, -0.05), (0.1061, -0.1061, 0.05), (0.0, -0.02113, -0.05), (0.0, -0.15, 0.05), (-0.01494, -0.01494, -0.05), (-0.1061, -0.1061, 0.05), (-0.02113, 0.0, -0.05), (-0.15, 0.0, 0.05), (-0.01494, 0.01494, -0.05), (-0.1061, 0.1061, 0.05), (0.0, 0.15, -0.03783), (0.1061, 0.1061, -0.03783), (0.15, 0.0, -0.03783), (0.1061, -0.1061, -0.03783), (0.0, -0.15, -0.03783), (-0.1061, -0.1061, -0.03783), (-0.15, 0.0, -0.03783), (-0.1061, 0.1061, -0.03783), (0.0, 0.15, -0.05), (0.1061, 0.1061, -0.05), (0.15, 0.0, -0.05), (0.1061, -0.1061, -0.05), (0.0, -0.15, -0.05), (-0.1061, -0.1061, -0.05), (-0.15, 0.0, -0.05), (-0.1061, 0.1061, -0.05), (0.0, 0.1195, -0.05), (0.08447, 0.08447, -0.05), (0.1195, 0.0, -0.05), (0.08447, -0.08447, -0.05), (0.0, -0.1195, -0.05), (-0.08447, -0.08447, -0.05), (-0.1195, 0.0, -0.05), (-0.08447, 0.08447, -0.05), (0.0, 0.02113, -0.07957), (0.01494, 0.01494, -0.07957), (0.02113, 0.0, -0.07957), (0.01494, -0.01494, -0.07957), (0.0, -0.02113, -0.07957), (-0.01494, -0.01494, -0.07957), (-0.02113, 0.0, -0.07957), (-0.01494, 0.01494, -0.07957), (0.0, 0.02113, -0.2588), (0.01494, 0.01494, -0.2588), (0.02113, 0.0, -0.2588), (0.01494, -0.01494, -0.2588), (0.0, -0.02113, -0.2588), (-0.01494, -0.01494, -0.2588), (-0.02113, 0.0, -0.2588), (-0.01494, 0.01494, -0.2588)], [], [(16, 1, 3, 17), (17, 3, 5, 18), (18, 5, 7, 19), (19, 7, 9, 20), (20, 9, 11, 21), (21, 11, 13, 22), (31, 23, 16, 24), (22, 13, 15, 23), (23, 15, 1, 16), (12, 14, 47, 46), (30, 22, 23, 31), (29, 21, 22, 30), (28, 20, 21, 29), (27, 19, 20, 28), (26, 18, 19, 27), (25, 17, 18, 26), (24, 16, 17, 25), (33, 32, 24, 25), (34, 33, 25, 26), (35, 34, 26, 27), (36, 35, 27, 28), (37, 36, 28, 29), (38, 37, 29, 30), (39, 38, 30, 31), (32, 39, 31, 24), (2, 0, 32, 33), (4, 2, 33, 34), (6, 4, 34, 35), (8, 6, 35, 36), (10, 8, 36, 37), (12, 10, 37, 38), (14, 12, 38, 39), (0, 14, 39, 32), (45, 46, 54, 53), (8, 10, 45, 44), (4, 6, 43, 42), (0, 2, 41, 40), (14, 0, 40, 47), (10, 12, 46, 45), (6, 8, 44, 43), (2, 4, 42, 41), (48, 49, 50, 51, 52, 53, 54, 55), (43, 44, 52, 51), (41, 42, 50, 49), (46, 47, 55, 54), (44, 45, 53, 52), (42, 43, 51, 50), (40, 41, 49, 48), (47, 40, 48, 55)])
_uv = me_cylinder_001.uv_layers.new(name='UVMap')
_uv.uv.foreach_set('vector', [1.0, 0.5608, 1.0, 1.0, 0.875, 1.0, 0.875, 0.5608, 0.875, 0.5608, 0.875, 1.0, 0.75, 1.0, 0.75, 0.5608, 0.75, 0.5608, 0.75, 1.0, 0.625, 1.0, 0.625, 0.5608, 0.625, 0.5608, 0.625, 1.0, 0.5, 1.0, 0.5, 0.5608, 0.5, 0.5608, 0.5, 1.0, 0.375, 1.0, 0.375, 0.5608, 0.375, 0.5608, 0.375, 1.0, 0.25, 1.0, 0.25, 0.5608, 0.125, 0.5, 0.125, 0.5608, 0.0, 0.5608, 0.0, 0.5, 0.25, 0.5608, 0.25, 1.0, 0.125, 1.0, 0.125, 0.5608, 0.125, 0.5608, 0.125, 1.0, 0.0, 1.0, 0.0, 0.5608, 0.7162, 0.25, 0.7261, 0.2739, 0.7261, 0.2739, 0.7162, 0.25, 0.25, 0.5, 0.25, 0.5608, 0.125, 0.5608, 0.125, 0.5, 0.375, 0.5, 0.375, 0.5608, 0.25, 0.5608, 0.25, 0.5, 0.5, 0.5, 0.5, 0.5608, 0.375, 0.5608, 0.375, 0.5, 0.625, 0.5, 0.625, 0.5608, 0.5, 0.5608, 0.5, 0.5, 0.75, 0.5, 0.75, 0.5608, 0.625, 0.5608, 0.625, 0.5, 0.875, 0.5, 0.875, 0.5608, 0.75, 0.5608, 0.75, 0.5, 1.0, 0.5, 1.0, 0.5608, 0.875, 0.5608, 0.875, 0.5, 0.8852, 0.3852, 0.75, 0.4411, 0.75, 0.49, 0.9197, 0.4197, 0.9411, 0.25, 0.8852, 0.3852, 0.9197, 0.4197, 0.99, 0.25, 0.8852, 0.1148, 0.9411, 0.25, 0.99, 0.25, 0.9197, 0.08029, 0.75, 0.05886, 0.8852, 0.1148, 0.9197, 0.08029, 0.75, 0.01, 0.6148, 0.1148, 0.75, 0.05886, 0.75, 0.01, 0.5803, 0.08029, 0.5589, 0.25, 0.6148, 0.1148, 0.5803, 0.08029, 0.51, 0.25, 0.6148, 0.3852, 0.5589, 0.25, 0.51, 0.25, 0.5803, 0.4197, 0.75, 0.4411, 0.6148, 0.3852, 0.5803, 0.4197, 0.75, 0.49, 0.7739, 0.2739, 0.75, 0.2838, 0.75, 0.4411, 0.8852, 0.3852, 0.7838, 0.25, 0.7739, 0.2739, 0.8852, 0.3852, 0.9411, 0.25, 0.7739, 0.2261, 0.7838, 0.25, 0.9411, 0.25, 0.8852, 0.1148, 0.75, 0.2162, 0.7739, 0.2261, 0.8852, 0.1148, 0.75, 0.05886, 0.7261, 0.2261, 0.75, 0.2162, 0.75, 0.05886, 0.6148, 0.1148, 0.7162, 0.25, 0.7261, 0.2261, 0.6148, 0.1148, 0.5589, 0.25, 0.7261, 0.2739, 0.7162, 0.25, 0.5589, 0.25, 0.6148, 0.3852, 0.75, 0.2838, 0.7261, 0.2739, 0.6148, 0.3852, 0.75, 0.4411, 0.7261, 0.2261, 0.7162, 0.25, 0.7162, 0.25, 0.7261, 0.2261, 0.75, 0.2162, 0.7261, 0.2261, 0.7261, 0.2261, 0.75, 0.2162, 0.7838, 0.25, 0.7739, 0.2261, 0.7739, 0.2261, 0.7838, 0.25, 0.75, 0.2838, 0.7739, 0.2739, 0.7739, 0.2739, 0.75, 0.2838, 0.7261, 0.2739, 0.75, 0.2838, 0.75, 0.2838, 0.7261, 0.2739, 0.7261, 0.2261, 0.7162, 0.25, 0.7162, 0.25, 0.7261, 0.2261, 0.7739, 0.2261, 0.75, 0.2162, 0.75, 0.2162, 0.7739, 0.2261, 0.7739, 0.2739, 0.7838, 0.25, 0.7838, 0.25, 0.7739, 0.2739, 0.75, 0.2838, 0.7739, 0.2739, 0.7838, 0.25, 0.7739, 0.2261, 0.75, 0.2162, 0.7261, 0.2261, 0.7162, 0.25, 0.7261, 0.2739, 0.7739, 0.2261, 0.75, 0.2162, 0.75, 0.2162, 0.7739, 0.2261, 0.7739, 0.2739, 0.7838, 0.25, 0.7838, 0.25, 0.7739, 0.2739, 0.7162, 0.25, 0.7261, 0.2739, 0.7261, 0.2739, 0.7162, 0.25, 0.75, 0.2162, 0.7261, 0.2261, 0.7261, 0.2261, 0.75, 0.2162, 0.7838, 0.25, 0.7739, 0.2261, 0.7739, 0.2261, 0.7838, 0.25, 0.75, 0.2838, 0.7739, 0.2739, 0.7739, 0.2739, 0.75, 0.2838, 0.7261, 0.2739, 0.75, 0.2838, 0.75, 0.2838, 0.7261, 0.2739])
me_cylinder_001.update()

# ---- objects
ob_curtain_holder = bpy.data.objects.new('Curtain Holder', me_cube_008)
ob_frame = bpy.data.objects.new('Frame', me_cube_011)
ob_curtain_holder_001 = bpy.data.objects.new('Curtain Holder.001', me_cube_008)
ob_wall = bpy.data.objects.new('Wall', me_cube)
ob_light = bpy.data.objects.new('Light', light_light)
ob_camera = bpy.data.objects.new('Camera', cam_camera)
ob_floor = bpy.data.objects.new('Floor', me_cube_001)
ob_rug = bpy.data.objects.new('Rug', me_cube_002)
ob_couch = bpy.data.objects.new('Couch', me_plane)
ob_couch_legs = bpy.data.objects.new('Couch legs', me_plane_001)
ob_cushions = bpy.data.objects.new('Cushions', me_cube_003)
ob_cushions_001 = bpy.data.objects.new('Cushions.001', me_cube_004)
ob_pillow = bpy.data.objects.new('Pillow', me_cube_005)
ob_pillow_001 = bpy.data.objects.new('Pillow.001', me_cube_006)
ob_couch_001 = bpy.data.objects.new('Couch.001', me_plane_002)
ob_couch_legs_001 = bpy.data.objects.new('Couch legs.001', me_plane_003)
ob_cushions_002 = bpy.data.objects.new('Cushions.002', me_cube_007)
ob_pillow_002 = bpy.data.objects.new('Pillow.002', me_cube_009)
ob_window = bpy.data.objects.new('Window', me_cube_012)
ob_curtain_rod = bpy.data.objects.new('Curtain Rod', me_cylinder)
ob_curtain = bpy.data.objects.new('Curtain', me_plane_004)
ob_torus = bpy.data.objects.new('Torus', me_torus)
ob_torus_001 = bpy.data.objects.new('Torus.001', me_torus)
ob_torus_002 = bpy.data.objects.new('Torus.002', me_torus)
ob_torus_003 = bpy.data.objects.new('Torus.003', me_torus)
ob_torus_004 = bpy.data.objects.new('Torus.004', me_torus)
ob_torus_005 = bpy.data.objects.new('Torus.005', me_torus)
ob_torus_006 = bpy.data.objects.new('Torus.006', me_torus)
ob_curtain_001 = bpy.data.objects.new('Curtain.001', me_plane_004)
ob_torus_007 = bpy.data.objects.new('Torus.007', me_torus)
ob_torus_008 = bpy.data.objects.new('Torus.008', me_torus)
ob_torus_009 = bpy.data.objects.new('Torus.009', me_torus)
ob_torus_010 = bpy.data.objects.new('Torus.010', me_torus)
ob_torus_011 = bpy.data.objects.new('Torus.011', me_torus)
ob_torus_012 = bpy.data.objects.new('Torus.012', me_torus)
ob_torus_013 = bpy.data.objects.new('Torus.013', me_torus)
ob_cylinder = bpy.data.objects.new('Cylinder', me_cylinder_001)

# ---- transforms, parenting, visibility, modifiers, constraints
ob_curtain_holder.location = (-0.6237, 1.509, 1.249)
ob_curtain_holder.rotation_euler = (-6.283, -0.0, -1.589)
ob_curtain_holder.scale = (0.02203, 0.02203, 0.02203)
_m = ob_curtain_holder.modifiers.new('Bevel', 'BEVEL')
_m.width = 0.104
_m.width_pct = 0.104
_m.segments = 2
_m.limit_method = 'WEIGHT'
_m.profile = 1.0
_m = ob_curtain_holder.modifiers.new('Subdivision', 'SUBSURF')
_m.levels = 2
ob_frame.location = (1.498, -0.1804, 0.6172)
_m = ob_frame.modifiers.new('Bevel', 'BEVEL')
_m.width = 0.104
_m.width_pct = 0.104
_m.segments = 2
_m.limit_method = 'WEIGHT'
_m.profile = 1.0
_m = ob_frame.modifiers.new('Subdivision', 'SUBSURF')
_m.levels = 2
ob_curtain_holder_001.location = (0.9238, 1.509, 1.249)
ob_curtain_holder_001.rotation_euler = (-6.283, -0.0, -1.589)
ob_curtain_holder_001.scale = (0.02203, 0.02203, 0.02203)
_m = ob_curtain_holder_001.modifiers.new('Bevel', 'BEVEL')
_m.width = 0.104
_m.width_pct = 0.104
_m.segments = 2
_m.limit_method = 'WEIGHT'
_m.profile = 1.0
_m = ob_curtain_holder_001.modifiers.new('Subdivision', 'SUBSURF')
_m.levels = 2
ob_wall.location = (0.0, 0.0, 0.0)
ob_wall.lock_rotations_4d = False
ob_wall.empty_display_type = 'ARROWS'
ob_wall.lineart.crease_threshold = 0.0
_m = ob_wall.modifiers.new('Bevel', 'BEVEL')
_m.width = 0.104
_m.width_pct = 0.104
_m.segments = 2
_m.limit_method = 'WEIGHT'
_m.profile = 1.0
_m = ob_wall.modifiers.new('Subdivision', 'SUBSURF')
_m.levels = 2
ob_light.location = (4.076, 1.005, 5.904)
ob_light.rotation_euler = (0.6503, 0.05522, 1.866)
ob_light.lock_rotations_4d = False
ob_light.empty_display_type = 'ARROWS'
ob_light.color = (0.0, 0.0, 0.0, 0.0)
ob_light.lineart.crease_threshold = 0.0
ob_camera.location = (-2.508, -2.291, 1.609)
ob_camera.rotation_euler = (1.11, 0.0, -0.8151)
ob_camera.lock_rotations_4d = False
ob_camera.empty_display_type = 'ARROWS'
ob_camera.color = (0.0, 0.0, 0.0, 0.0)
ob_camera.display_type = 'WIRE'
ob_camera.lineart.crease_threshold = 0.0
ob_floor.location = (0.0, 0.0, 0.0)
ob_floor.lock_rotations_4d = False
ob_floor.empty_display_type = 'ARROWS'
ob_floor.lineart.crease_threshold = 0.0
_m = ob_floor.modifiers.new('Bevel', 'BEVEL')
_m.width = 0.104
_m.width_pct = 0.104
_m.segments = 2
_m.limit_method = 'WEIGHT'
_m.profile = 1.0
_m = ob_floor.modifiers.new('Subdivision', 'SUBSURF')
_m.levels = 2
ob_rug.location = (-0.5947, -0.5496, -1.37)
_m = ob_rug.modifiers.new('Subdivision', 'SUBSURF')
_m.levels = 2
ob_couch.location = (1.088, -0.1982, -1.382)
_m = ob_couch.modifiers.new('Bevel', 'BEVEL')
_m.width = 0.123
_m.width_pct = 0.123
_m.segments = 2
_m.limit_method = 'WEIGHT'
_m.profile = 1.0
_m = ob_couch.modifiers.new('Subdivision', 'SUBSURF')
_m.levels = 2
ob_couch_legs.parent = ob_couch
ob_couch_legs.matrix_parent_inverse = Matrix(((1.0, -0.0, -0.0, -0.8291), (-0.0, 1.0, 0.0, 0.208), (-0.0, -0.0, 1.0, 1.369), (-0.0, 0.0, -0.0, 1.0)))
ob_couch_legs.location = (0.8291, -0.208, -1.369)
_m = ob_couch_legs.modifiers.new('Subdivision', 'SUBSURF')
_m.levels = 2
_m = ob_couch_legs.modifiers.new('Mirror', 'MIRROR')
_m.use_axis = (True, True, False)
ob_cushions.parent = ob_couch
ob_cushions.matrix_parent_inverse = Matrix(((1.0, -0.0, -0.0, -0.8291), (-0.0, 1.0, 0.0, 0.208), (-0.0, -0.0, 1.0, 1.369), (-0.0, 0.0, -0.0, 1.0)))
ob_cushions.location = (0.8646, 0.128, -0.5295)
ob_cushions.rotation_euler = (0.0, -1.179, 0.0)
ob_cushions.scale = (0.325, 0.35, 0.125)
_m = ob_cushions.modifiers.new('Subdivision', 'SUBSURF')
_m.levels = 2
ob_cushions_001.parent = ob_couch
ob_cushions_001.matrix_parent_inverse = Matrix(((1.0, -0.0, -0.0, -0.8291), (-0.0, 1.0, 0.0, 0.208), (-0.0, -0.0, 1.0, 1.369), (-0.0, 0.0, -0.0, 1.0)))
ob_cushions_001.location = (0.8646, -0.5883, -0.5295)
ob_cushions_001.rotation_euler = (0.0, -1.179, 0.0)
ob_cushions_001.scale = (0.325, 0.35, 0.125)
_m = ob_cushions_001.modifiers.new('Subdivision', 'SUBSURF')
_m.levels = 2
ob_pillow.parent = ob_couch
ob_pillow.matrix_parent_inverse = Matrix(((1.0, -0.0, -0.0, -0.8291), (-0.0, 1.0, 0.0, 0.208), (-0.0, -0.0, 1.0, 1.369), (-0.0, 0.0, -0.0, 1.0)))
ob_pillow.location = (0.457, 0.391, -0.6459)
ob_pillow.rotation_euler = (0.6013, -0.138, 0.1923)
_m = ob_pillow.modifiers.new('Subdivision', 'SUBSURF')
_m.levels = 2
ob_pillow_001.parent = ob_couch
ob_pillow_001.matrix_parent_inverse = Matrix(((1.0, -0.0, -0.0, -0.8291), (-0.0, 1.0, 0.0, 0.208), (-0.0, -0.0, 1.0, 1.369), (-0.0, 0.0, -0.0, 1.0)))
ob_pillow_001.location = (0.4756, -0.7885, -0.684)
ob_pillow_001.rotation_euler = (0.2618, -0.2655, -0.689)
_m = ob_pillow_001.modifiers.new('Subdivision', 'SUBSURF')
_m.levels = 2
ob_couch_001.location = (0.03016, 0.9917, -1.325)
ob_couch_001.rotation_euler = (0.0, -0.0, 1.571)
_m = ob_couch_001.modifiers.new('Bevel', 'BEVEL')
_m.width = 0.123
_m.width_pct = 0.123
_m.segments = 2
_m.limit_method = 'WEIGHT'
_m.profile = 1.0
_m = ob_couch_001.modifiers.new('Subdivision', 'SUBSURF')
_m.levels = 2
ob_couch_legs_001.parent = ob_couch_001
ob_couch_legs_001.matrix_parent_inverse = Matrix(((1.0, -0.0, -0.0, -0.8291), (-0.0, 1.0, 0.0, 0.208), (-0.0, -0.0, 1.0, 1.369), (-0.0, 0.0, -0.0, 1.0)))
ob_couch_legs_001.location = (0.8493, 0.1691, -1.372)
_m = ob_couch_legs_001.modifiers.new('Subdivision', 'SUBSURF')
_m.levels = 2
_m = ob_couch_legs_001.modifiers.new('Mirror', 'MIRROR')
_m.use_axis = (True, True, False)
ob_cushions_002.parent = ob_couch_001
ob_cushions_002.matrix_parent_inverse = Matrix(((1.0, -0.0, -0.0, -0.8291), (-0.0, 1.0, 0.0, 0.208), (-0.0, -0.0, 1.0, 1.369), (-0.0, 0.0, -0.0, 1.0)))
ob_cushions_002.location = (0.8646, 0.128, -0.5295)
ob_cushions_002.rotation_euler = (0.0, -1.179, 0.0)
ob_cushions_002.scale = (0.325, 0.35, 0.125)
_m = ob_cushions_002.modifiers.new('Subdivision', 'SUBSURF')
_m.levels = 2
ob_pillow_002.parent = ob_couch_001
ob_pillow_002.matrix_parent_inverse = Matrix(((1.0, -0.0, -0.0, -0.8291), (-0.0, 1.0, 0.0, 0.208), (-0.0, -0.0, 1.0, 1.369), (-0.0, 0.0, -0.0, 1.0)))
ob_pillow_002.location = (0.457, -0.02784, -0.6459)
ob_pillow_002.rotation_euler = (2.697, -0.1819, 0.07322)
_m = ob_pillow_002.modifiers.new('Subdivision', 'SUBSURF')
_m.levels = 2
ob_window.location = (0.0, 0.0, 0.0)
ob_window.lock_rotations_4d = False
ob_window.empty_display_type = 'ARROWS'
ob_window.lineart.crease_threshold = 0.0
_m = ob_window.modifiers.new('Bevel', 'BEVEL')
_m.width = 0.104
_m.width_pct = 0.104
_m.segments = 2
_m.limit_method = 'WEIGHT'
_m.profile = 1.0
_m = ob_window.modifiers.new('Subdivision', 'SUBSURF')
_m.levels = 2
ob_curtain_rod.location = (0.1242, 1.417, 1.301)
ob_curtain_rod.scale = (-0.0402, -0.0402, -0.0402)
_m = ob_curtain_rod.modifiers.new('Mirror', 'MIRROR')
_m.use_clip = True
_m = ob_curtain_rod.modifiers.new('Subdivision', 'SUBSURF')
_m.levels = 2
ob_curtain.location = (-0.3112, 1.2, 0.6598)
_m = ob_curtain.modifiers.new('Subdivision', 'SUBSURF')
_m.levels = 2
ob_torus.parent = ob_curtain
ob_torus.matrix_parent_inverse = Matrix(((1.0, -0.0, 0.0, 0.3112), (-0.0, 1.0, -0.0, -1.2), (0.0, 0.0, 1.0, -0.6598), (-0.0, 0.0, -0.0, 1.0)))
ob_torus.location = (-0.08845, 1.417, 1.301)
ob_torus.rotation_euler = (0.3283, 1.571, 0.0)
_m = ob_torus.modifiers.new('Subdivision', 'SUBSURF')
_m.render_levels = 1
ob_torus_001.parent = ob_curtain
ob_torus_001.matrix_parent_inverse = Matrix(((1.0, -0.0, 0.0, 0.3112), (-0.0, 1.0, -0.0, -1.2), (0.0, 0.0, 1.0, -0.6598), (-0.0, 0.0, -0.0, 1.0)))
ob_torus_001.location = (-0.1947, 1.408, 1.301)
ob_torus_001.rotation_euler = (-0.3091, 1.571, 0.0)
_m = ob_torus_001.modifiers.new('Subdivision', 'SUBSURF')
_m.render_levels = 1
ob_torus_002.parent = ob_curtain
ob_torus_002.matrix_parent_inverse = Matrix(((1.0, -0.0, 0.0, 0.3112), (-0.0, 1.0, -0.0, -1.2), (0.0, 0.0, 1.0, -0.6598), (-0.0, 0.0, -0.0, 1.0)))
ob_torus_002.location = (-0.3165, 1.414, 1.301)
ob_torus_002.rotation_euler = (-0.3091, 1.571, 0.0)
_m = ob_torus_002.modifiers.new('Subdivision', 'SUBSURF')
_m.render_levels = 1
ob_torus_003.parent = ob_curtain
ob_torus_003.matrix_parent_inverse = Matrix(((1.0, -0.0, 0.0, 0.3112), (-0.0, 1.0, -0.0, -1.2), (0.0, 0.0, 1.0, -0.6598), (-0.0, 0.0, -0.0, 1.0)))
ob_torus_003.location = (-0.4435, 1.411, 1.301)
ob_torus_003.rotation_euler = (-0.3091, 1.571, 0.0)
_m = ob_torus_003.modifiers.new('Subdivision', 'SUBSURF')
_m.render_levels = 1
ob_torus_004.parent = ob_curtain
ob_torus_004.matrix_parent_inverse = Matrix(((1.0, -0.0, 0.0, 0.3112), (-0.0, 1.0, -0.0, -1.2), (0.0, 0.0, 1.0, -0.6598), (-0.0, 0.0, -0.0, 1.0)))
ob_torus_004.location = (-0.2374, 1.414, 1.301)
ob_torus_004.rotation_euler = (0.3283, 1.571, 0.0)
_m = ob_torus_004.modifiers.new('Subdivision', 'SUBSURF')
_m.render_levels = 1
ob_torus_005.parent = ob_curtain
ob_torus_005.matrix_parent_inverse = Matrix(((1.0, -0.0, 0.0, 0.3112), (-0.0, 1.0, -0.0, -1.2), (0.0, 0.0, 1.0, -0.6598), (-0.0, 0.0, -0.0, 1.0)))
ob_torus_005.location = (-0.3665, 1.422, 1.301)
ob_torus_005.rotation_euler = (0.3283, 1.571, 0.0)
_m = ob_torus_005.modifiers.new('Subdivision', 'SUBSURF')
_m.render_levels = 1
ob_torus_006.parent = ob_curtain
ob_torus_006.matrix_parent_inverse = Matrix(((1.0, -0.0, 0.0, 0.3112), (-0.0, 1.0, -0.0, -1.2), (0.0, 0.0, 1.0, -0.6598), (-0.0, 0.0, -0.0, 1.0)))
ob_torus_006.location = (-0.4977, 1.414, 1.301)
ob_torus_006.rotation_euler = (0.3283, 1.571, 0.0)
_m = ob_torus_006.modifiers.new('Subdivision', 'SUBSURF')
_m.render_levels = 1
ob_curtain_001.location = (0.3954, 1.201, 0.6617)
_m = ob_curtain_001.modifiers.new('Subdivision', 'SUBSURF')
_m.levels = 2
ob_torus_007.parent = ob_curtain_001
ob_torus_007.matrix_parent_inverse = Matrix(((1.0, -0.0, 0.0, 0.3112), (-0.0, 1.0, -0.0, -1.2), (0.0, 0.0, 1.0, -0.6598), (-0.0, 0.0, -0.0, 1.0)))
ob_torus_007.location = (-0.08845, 1.417, 1.301)
ob_torus_007.rotation_euler = (0.3283, 1.571, 0.0)
_m = ob_torus_007.modifiers.new('Subdivision', 'SUBSURF')
_m.render_levels = 1
ob_torus_008.parent = ob_curtain_001
ob_torus_008.matrix_parent_inverse = Matrix(((1.0, -0.0, 0.0, 0.3112), (-0.0, 1.0, -0.0, -1.2), (0.0, 0.0, 1.0, -0.6598), (-0.0, 0.0, -0.0, 1.0)))
ob_torus_008.location = (-0.1947, 1.408, 1.301)
ob_torus_008.rotation_euler = (-0.3091, 1.571, 0.0)
_m = ob_torus_008.modifiers.new('Subdivision', 'SUBSURF')
_m.render_levels = 1
ob_torus_009.parent = ob_curtain_001
ob_torus_009.matrix_parent_inverse = Matrix(((1.0, -0.0, 0.0, 0.3112), (-0.0, 1.0, -0.0, -1.2), (0.0, 0.0, 1.0, -0.6598), (-0.0, 0.0, -0.0, 1.0)))
ob_torus_009.location = (-0.3165, 1.414, 1.301)
ob_torus_009.rotation_euler = (-0.3091, 1.571, 0.0)
_m = ob_torus_009.modifiers.new('Subdivision', 'SUBSURF')
_m.render_levels = 1
ob_torus_010.parent = ob_curtain_001
ob_torus_010.matrix_parent_inverse = Matrix(((1.0, -0.0, 0.0, 0.3112), (-0.0, 1.0, -0.0, -1.2), (0.0, 0.0, 1.0, -0.6598), (-0.0, 0.0, -0.0, 1.0)))
ob_torus_010.location = (-0.4435, 1.411, 1.301)
ob_torus_010.rotation_euler = (-0.3091, 1.571, 0.0)
_m = ob_torus_010.modifiers.new('Subdivision', 'SUBSURF')
_m.render_levels = 1
ob_torus_011.parent = ob_curtain_001
ob_torus_011.matrix_parent_inverse = Matrix(((1.0, -0.0, 0.0, 0.3112), (-0.0, 1.0, -0.0, -1.2), (0.0, 0.0, 1.0, -0.6598), (-0.0, 0.0, -0.0, 1.0)))
ob_torus_011.location = (-0.2374, 1.414, 1.301)
ob_torus_011.rotation_euler = (0.3283, 1.571, 0.0)
_m = ob_torus_011.modifiers.new('Subdivision', 'SUBSURF')
_m.render_levels = 1
ob_torus_012.parent = ob_curtain_001
ob_torus_012.matrix_parent_inverse = Matrix(((1.0, -0.0, 0.0, 0.3112), (-0.0, 1.0, -0.0, -1.2), (0.0, 0.0, 1.0, -0.6598), (-0.0, 0.0, -0.0, 1.0)))
ob_torus_012.location = (-0.3665, 1.422, 1.301)
ob_torus_012.rotation_euler = (0.3283, 1.571, 0.0)
_m = ob_torus_012.modifiers.new('Subdivision', 'SUBSURF')
_m.render_levels = 1
ob_torus_013.parent = ob_curtain_001
ob_torus_013.matrix_parent_inverse = Matrix(((1.0, -0.0, 0.0, 0.3112), (-0.0, 1.0, -0.0, -1.2), (0.0, 0.0, 1.0, -0.6598), (-0.0, 0.0, -0.0, 1.0)))
ob_torus_013.location = (-0.4977, 1.414, 1.301)
ob_torus_013.rotation_euler = (0.3283, 1.571, 0.0)
_m = ob_torus_013.modifiers.new('Subdivision', 'SUBSURF')
_m.render_levels = 1
ob_cylinder.location = (1.524, 1.124, 0.9849)
ob_cylinder.rotation_euler = (0.0, 1.571, 0.0)
_m = ob_cylinder.modifiers.new('Subdivision', 'SUBSURF')
_m.levels = 2

# ---- collection membership
scene.collection.objects.link(ob_curtain_holder)
scene.collection.objects.link(ob_frame)
scene.collection.objects.link(ob_curtain_holder_001)
col_collection.objects.link(ob_wall)
col_collection.objects.link(ob_light)
col_collection.objects.link(ob_camera)
col_collection.objects.link(ob_floor)
col_collection.objects.link(ob_rug)
col_collection.objects.link(ob_couch)
col_collection.objects.link(ob_couch_legs)
col_collection.objects.link(ob_cushions)
col_collection.objects.link(ob_cushions_001)
col_collection.objects.link(ob_pillow)
col_collection.objects.link(ob_pillow_001)
col_collection.objects.link(ob_couch_001)
col_collection.objects.link(ob_couch_legs_001)
col_collection.objects.link(ob_cushions_002)
col_collection.objects.link(ob_pillow_002)
col_collection.objects.link(ob_window)
col_collection.objects.link(ob_curtain_rod)
col_collection.objects.link(ob_curtain)
col_collection.objects.link(ob_torus)
col_collection.objects.link(ob_torus_001)
col_collection.objects.link(ob_torus_002)
col_collection.objects.link(ob_torus_003)
col_collection.objects.link(ob_torus_004)
col_collection.objects.link(ob_torus_005)
col_collection.objects.link(ob_torus_006)
col_collection.objects.link(ob_curtain_001)
col_collection.objects.link(ob_torus_007)
col_collection.objects.link(ob_torus_008)
col_collection.objects.link(ob_torus_009)
col_collection.objects.link(ob_torus_010)
col_collection.objects.link(ob_torus_011)
col_collection.objects.link(ob_torus_012)
col_collection.objects.link(ob_torus_013)
col_collection.objects.link(ob_cylinder)

# ---- scene / render settings (as saved in the file)
scene.camera = ob_camera
scene.frame_start = 1; scene.frame_end = 250; scene.frame_set(2)
scene.render.engine = 'BLENDER_EEVEE_NEXT'
scene.render.resolution_x = 1080
scene.cycles.sampling_pattern = 'TABULATED_SOBOL'
scene.eevee.ray_tracing_options.trace_max_roughness = 0.0
bpy.context.view_layer.update()
